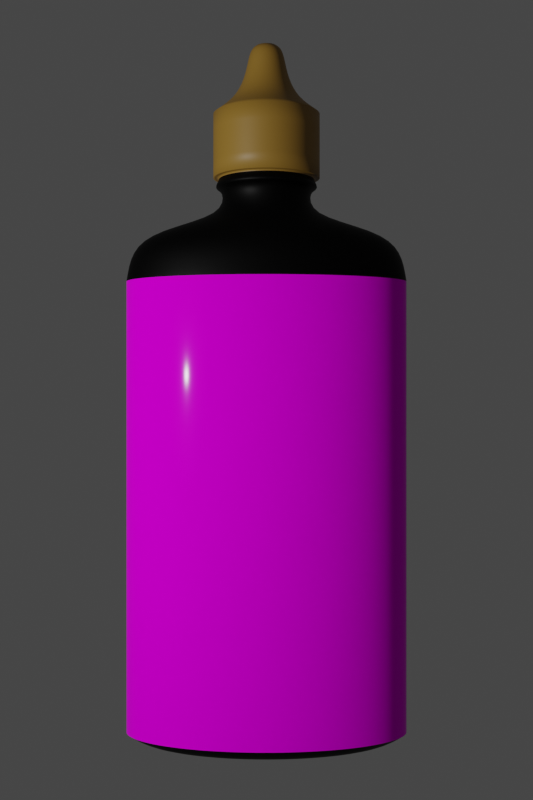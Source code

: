 # Source: borsh-bottle-1.blend  (saved by Blender 2.83.19; exported with 4.5.12 LTS)
import bpy
from mathutils import Matrix  # noqa: F401  (used for matrix-valued properties, if any)

bpy.ops.wm.read_factory_settings(use_empty=True)
scene = bpy.context.scene
scene.name = 'Scene'

# ---- collections
col_collection = bpy.data.collections.new('Collection'); scene.collection.children.link(col_collection)

# ---- images (referenced by path relative to the original .blend; pixels are not part of the script)
import os
ASSET_DIR = os.environ.get("B2B_ASSET_DIR", "")  # directory of the original .blend (textures are referenced by path, not embedded)
HERE = os.path.dirname(os.path.abspath(__file__))  # packed textures are extracted next to this script under _unpacked/

def load_image(name, relpath, width, height, colorspace="sRGB"):
    """Load a texture the original file referenced (path relative to the .blend, or extracted next to this script)."""
    p = next((c for c in (os.path.join(HERE, relpath), os.path.join(ASSET_DIR, relpath)) if relpath and os.path.exists(c)), "")
    if p:
        img = bpy.data.images.load(p, check_existing=True)
        img.name = name
    else:  # same state as the original file: an image datablock whose file is absent (Cycles renders it pink)
        img = bpy.data.images.new(name, width, height)
        img.source = "FILE"
        img.filepath = "//" + (relpath or name)
    img.colorspace_settings.name = colorspace
    return img
img_ridge_1_png = load_image('ridge-1.png', 'ridge-1.png', 1024, 1024, 'sRGB')
img_borsh_label_1_png = load_image('borsh-label-1.png', 'borsh-label-1.png', 1024, 1024, 'sRGB')

# ---- materials (node trees are filled in below, after node groups)
mat_blackplastic = bpy.data.materials.new('BlackPlastic')
mat_blackplastic.use_transparent_shadow = False
mat_greenplastic = bpy.data.materials.new('GreenPlastic')
mat_greenplastic.use_transparent_shadow = False
mat_greenplasticlined = bpy.data.materials.new('GreenPlasticLined')
mat_greenplasticlined.use_transparent_shadow = False
mat_borshlabel = bpy.data.materials.new('BorshLabel')
mat_borshlabel.use_transparent_shadow = False

# ---- material node trees
mat_blackplastic.use_nodes = True; mat_blackplastic.node_tree.nodes.clear()
_N = mat_blackplastic.node_tree.nodes; _L = mat_blackplastic.node_tree.links
n0 = _N.new('ShaderNodeBsdfPrincipled'); n0.name = 'Principled BSDF'; n0.location = (10, 300)
n0.distribution = 'GGX'
n0.subsurface_method = 'BURLEY'
n0.inputs[0].default_value = (0.0, 0.0, 0.0, 1.0)
n0.inputs[3].default_value = 1.45
n0.inputs[13].default_value = 0.1
n0.inputs[27].default_value = (0.0, 0.0, 0.0, 1.0)
n0.inputs[28].default_value = 1.0
n1 = _N.new('ShaderNodeOutputMaterial'); n1.name = 'Material Output'; n1.location = (300, 300)
_L.new(n0.outputs[0], n1.inputs[0])
n1.is_active_output = True
mat_greenplastic.use_nodes = True; mat_greenplastic.node_tree.nodes.clear()
_N = mat_greenplastic.node_tree.nodes; _L = mat_greenplastic.node_tree.links
n0 = _N.new('ShaderNodeBsdfPrincipled'); n0.name = 'Principled BSDF'; n0.location = (10, 300)
n0.distribution = 'GGX'
n0.subsurface_method = 'BURLEY'
n0.inputs[0].default_value = (0.3108, 0.1711, 0.02503, 1.0)
n0.inputs[3].default_value = 1.45
n0.inputs[27].default_value = (0.0, 0.0, 0.0, 1.0)
n0.inputs[28].default_value = 1.0
n1 = _N.new('ShaderNodeOutputMaterial'); n1.name = 'Material Output'; n1.location = (300, 300)
_L.new(n0.outputs[0], n1.inputs[0])
n1.is_active_output = True
mat_greenplasticlined.use_nodes = True; mat_greenplasticlined.node_tree.nodes.clear()
_N = mat_greenplasticlined.node_tree.nodes; _L = mat_greenplasticlined.node_tree.links
n0 = _N.new('ShaderNodeBsdfPrincipled'); n0.name = 'Principled BSDF'; n0.location = (291, 300)
n0.distribution = 'GGX'
n0.subsurface_method = 'BURLEY'
n0.inputs[0].default_value = (0.3108, 0.1711, 0.02503, 1.0)
n0.inputs[3].default_value = 1.45
n0.inputs[27].default_value = (0.0, 0.0, 0.0, 1.0)
n0.inputs[28].default_value = 1.0
n1 = _N.new('ShaderNodeOutputMaterial'); n1.name = 'Material Output'; n1.location = (581, 300)
n2 = _N.new('ShaderNodeBump'); n2.name = 'Bump'; n2.location = (13, 140)
n2.inputs[1].default_value = 5.2
n2.inputs[2].default_value = 1.0
n3 = _N.new('ShaderNodeTexImage'); n3.name = 'Image Texture'; n3.location = (-376, 189)
n3.image = img_ridge_1_png
n4 = _N.new('ShaderNodeTexCoord'); n4.name = 'Texture Coordinate'; n4.location = (-590, 148)
_L.new(n0.outputs[0], n1.inputs[0])
_L.new(n2.outputs[0], n0.inputs[5])
_L.new(n3.outputs[0], n2.inputs[3])
_L.new(n4.outputs[0], n3.inputs[0])
n1.is_active_output = True
mat_borshlabel.use_nodes = True; mat_borshlabel.node_tree.nodes.clear()
_N = mat_borshlabel.node_tree.nodes; _L = mat_borshlabel.node_tree.links
n0 = _N.new('ShaderNodeOutputMaterial'); n0.name = 'Material Output'; n0.location = (300, 300)
n1 = _N.new('ShaderNodeTexCoord'); n1.name = 'Texture Coordinate'; n1.location = (-574, 242)
n2 = _N.new('ShaderNodeBsdfPrincipled'); n2.name = 'Principled BSDF'; n2.location = (10, 300)
n2.distribution = 'GGX'
n2.subsurface_method = 'BURLEY'
n2.inputs[2].default_value = 0.1
n2.inputs[3].default_value = 1.45
n2.inputs[13].default_value = 0.02778
n2.inputs[27].default_value = (0.0, 0.0, 0.0, 1.0)
n2.inputs[28].default_value = 1.0
n3 = _N.new('ShaderNodeTexImage'); n3.name = 'Image Texture'; n3.location = (-305, 224)
n3.image = img_borsh_label_1_png
_L.new(n2.outputs[0], n0.inputs[0])
_L.new(n1.outputs[2], n3.inputs[0])
_L.new(n3.outputs[0], n2.inputs[0])
n0.is_active_output = True

# ---- world
world_world = bpy.data.worlds.new('World'); scene.world = world_world
world_world.use_nodes = True; world_world.node_tree.nodes.clear()
_N = world_world.node_tree.nodes; _L = world_world.node_tree.links
n0 = _N.new('ShaderNodeOutputWorld'); n0.name = 'World Output'; n0.location = (300, 300)
n1 = _N.new('ShaderNodeBackground'); n1.name = 'Background'; n1.location = (10, 300)
n1.inputs[0].default_value = (0.05088, 0.05088, 0.05088, 1.0)
_L.new(n1.outputs[0], n0.inputs[0])
n0.is_active_output = True
world_world.color = (0.05088, 0.05088, 0.05088)
world_world.use_sun_shadow = False
world_world.sun_shadow_jitter_overblur = 0.0

# ---- cameras
cam_camera = bpy.data.cameras.new('Camera')
cam_camera.clip_end = 100.0
cam_camera.ortho_scale = 7.314
cam_camera.show_background_images = True

# ---- lights
light_light = bpy.data.lights.new('Light', 'POINT')
light_light.transmission_factor = 0.0
light_light.energy = 1000.0
light_light.shadow_soft_size = 0.1
light_light.shadow_maximum_resolution = 0.006
light_light.use_absolute_resolution = True

# ---- meshes
me_cylinder_001 = bpy.data.meshes.new('Cylinder.001')
me_cylinder_001.from_pydata([(0.1951, 0.4904, -1.0), (0.1951, 0.4904, 2.187), (0.3827, 0.4619, -1.0), (0.3827, 0.4619, 2.187), (0.5556, 0.4157, -1.0), (0.5556, 0.4157, 2.187), (0.7071, 0.3536, -1.0), (0.7071, 0.3536, 2.187), (0.8315, 0.2778, -1.0), (0.8315, 0.2778, 2.187), (0.9239, 0.1913, -1.0), (0.9239, 0.1913, 2.187), (0.9808, 0.09755, -1.0), (0.9808, 0.09755, 2.187), (1.0, 1.884e-07, -1.0), (1.0, 1.884e-07, 2.187), (0.9808, -0.09754, -1.0), (0.9808, -0.09754, 2.187), (0.9239, -0.1913, -1.0), (0.9239, -0.1913, 2.187), (0.8315, -0.2778, -1.0), (0.8315, -0.2778, 2.187), (0.7071, -0.3536, -1.0), (0.7071, -0.3536, 2.187), (0.5556, -0.4157, -1.0), (0.5556, -0.4157, 2.187), (0.3827, -0.4619, -1.0), (0.3827, -0.4619, 2.187), (0.1951, -0.4904, -1.0), (0.1951, -0.4904, 2.187), (0.1951, 0.4904, -1.0), (0.3827, 0.4619, -1.0), (0.5556, 0.4157, -1.0), (0.7071, 0.3536, -1.0), (0.8315, 0.2778, -1.0), (0.9239, 0.1913, -1.0), (0.9808, 0.09755, -1.0), (1.0, 1.884e-07, -1.0), (0.9808, -0.09754, -1.0), (0.9239, -0.1913, -1.0), (0.8315, -0.2778, -1.0), (0.7071, -0.3536, -1.0), (0.5556, -0.4157, -1.0), (0.3827, -0.4619, -1.0), (0.1951, -0.4904, -1.0), (0.1886, -0.474, 2.402), (0.3699, -0.4465, 2.402), (0.537, -0.4018, 2.402), (0.6834, -0.3417, 2.402), (0.8036, -0.2685, 2.402), (0.8929, -0.1849, 2.402), (0.9479, -0.09428, 2.402), (0.9665, 1.921e-07, 2.402), (0.9479, 0.09428, 2.402), (0.8929, 0.1849, 2.402), (0.8036, 0.2685, 2.402), (0.6834, 0.3417, 2.402), (0.537, 0.4018, 2.402), (0.3699, 0.4465, 2.402), (0.1886, 0.474, 2.402), (0.0, 0.4388, -1.071), (0.1745, 0.4304, -1.071), (0.3391, 0.4054, -1.071), (0.4908, 0.3648, -1.071), (0.6238, 0.3103, -1.071), (0.733, 0.2438, -1.071), (0.8141, 0.1679, -1.071), (0.864, 0.0856, -1.071), (0.8809, 2.003e-07, -1.071), (0.864, -0.0856, -1.071), (0.8141, -0.1679, -1.071), (0.733, -0.2438, -1.071), (0.6238, -0.3103, -1.071), (0.4908, -0.3648, -1.071), (0.3391, -0.4054, -1.071), (0.1745, -0.4304, -1.071), (0.0, -0.4388, -1.071), (0.0, 0.3294, -1.098), (0.1377, 0.3231, -1.098), (0.2613, 0.3043, -1.098), (0.3752, 0.2739, -1.098), (0.475, 0.2329, -1.098), (0.5569, 0.183, -1.098), (0.6178, 0.1261, -1.098), (0.6553, 0.06426, -1.098), (0.668, 2.248e-07, -1.098), (0.6553, -0.06426, -1.098), (0.6178, -0.1261, -1.098), (0.5569, -0.183, -1.098), (0.475, -0.2329, -1.098), (0.3752, -0.2739, -1.098), (0.2613, -0.3043, -1.098), (0.1377, -0.3231, -1.098), (0.0, -0.3294, -1.098), (0.1377, 0.3231, -1.098), (0.2613, 0.3043, -1.098), (0.3752, 0.2739, -1.098), (0.475, 0.2329, -1.098), (0.5569, 0.183, -1.098), (0.6178, 0.1261, -1.098), (0.6553, 0.06426, -1.098), (0.668, 2.248e-07, -1.098), (0.6553, -0.06426, -1.098), (0.6178, -0.1261, -1.098), (0.5569, -0.183, -1.098), (0.475, -0.2329, -1.098), (0.3752, -0.2739, -1.098), (0.2613, -0.3043, -1.098), (0.1377, -0.3231, -1.098), (0.1564, -0.3931, 2.54), (0.3068, -0.3703, 2.54), (0.4454, -0.3333, 2.54), (0.5668, -0.2834, 2.54), (0.6665, -0.2227, 2.54), (0.7406, -0.1534, 2.54), (0.7862, -0.07819, 2.54), (0.8016, 2.089e-07, 2.54), (0.7862, 0.07819, 2.54), (0.7406, 0.1534, 2.54), (0.6665, 0.2227, 2.54), (0.5668, 0.2834, 2.54), (0.4454, 0.3333, 2.54), (0.3068, 0.3703, 2.54), (0.1564, 0.3931, 2.54), (0.05984, -0.3009, 2.651), (0.1174, -0.2834, 2.651), (0.1704, -0.255, 2.651), (0.2169, -0.2169, 2.651), (0.255, -0.1704, 2.651), (0.2834, -0.1174, 2.651), (0.3009, -0.05984, 2.651), (0.3067, 2.263e-07, 2.651), (0.3009, 0.05984, 2.651), (0.2834, 0.1174, 2.651), (0.255, 0.1704, 2.651), (0.2169, 0.2169, 2.651), (0.1704, 0.255, 2.651), (0.1174, 0.2834, 2.651), (0.05984, 0.3009, 2.651), (0.05984, -0.3009, 2.843), (0.1174, -0.2834, 2.843), (0.1704, -0.255, 2.843), (0.2169, -0.2169, 2.843), (0.255, -0.1704, 2.843), (0.2834, -0.1174, 2.843), (0.3009, -0.05984, 2.843), (0.3067, 2.263e-07, 2.843), (0.3009, 0.05984, 2.843), (0.2834, 0.1174, 2.843), (0.255, 0.1704, 2.843), (0.2169, 0.2169, 2.843), (0.1704, 0.255, 2.843), (0.1174, 0.2834, 2.843), (0.05984, 0.3009, 2.843), (0.07472, -0.3756, 2.843), (0.1466, -0.3538, 2.843), (0.2128, -0.3185, 2.843), (0.2708, -0.2708, 2.843), (0.3185, -0.2128, 2.843), (0.3538, -0.1466, 2.843), (0.3756, -0.07472, 2.843), (0.383, 2.066e-07, 2.843), (0.3756, 0.07472, 2.843), (0.3538, 0.1466, 2.843), (0.3185, 0.2128, 2.843), (0.2708, 0.2708, 2.843), (0.2128, 0.3185, 2.843), (0.1466, 0.3538, 2.843), (0.07472, 0.3756, 2.843), (0.06273, -0.3154, 2.923), (0.1231, -0.2971, 2.923), (0.1787, -0.2674, 2.923), (0.2274, -0.2274, 2.923), (0.2674, -0.1787, 2.923), (0.2971, -0.1231, 2.923), (0.3154, -0.06273, 2.923), (0.3216, 2.212e-07, 2.923), (0.3154, 0.06273, 2.923), (0.2971, 0.1231, 2.923), (0.2674, 0.1787, 2.923), (0.2274, 0.2274, 2.923), (0.1787, 0.2674, 2.923), (0.1231, 0.2971, 2.923), (0.06273, 0.3154, 2.923), (0.07417, -0.3729, 2.923), (0.1455, -0.3512, 2.923), (0.2112, -0.3161, 2.923), (0.2688, -0.2688, 2.923), (0.3161, -0.2112, 2.923), (0.3512, -0.1455, 2.923), (0.3729, -0.07417, 2.923), (0.3802, 2.074e-07, 2.923), (0.3729, 0.07417, 2.923), (0.3512, 0.1455, 2.923), (0.3161, 0.2112, 2.923), (0.2688, 0.2688, 2.923), (0.2112, 0.3161, 2.923), (0.1455, 0.3512, 2.923), (0.07417, 0.3729, 2.923), (0.07417, -0.3729, 3.375), (0.1455, -0.3512, 3.375), (0.2112, -0.3161, 3.375), (0.2688, -0.2688, 3.375), (0.3161, -0.2112, 3.375), (0.3512, -0.1455, 3.375), (0.3729, -0.07417, 3.375), (0.3802, 2.074e-07, 3.375), (0.3729, 0.07417, 3.375), (0.3512, 0.1455, 3.375), (0.3161, 0.2112, 3.375), (0.2688, 0.2688, 3.375), (0.2112, 0.3161, 3.375), (0.1455, 0.3512, 3.375), (0.07417, 0.3729, 3.375), (0.04537, -0.2281, 3.481), (0.08901, -0.2149, 3.481), (0.1292, -0.1934, 3.481), (0.1645, -0.1645, 3.481), (0.1934, -0.1292, 3.481), (0.2149, -0.08901, 3.481), (0.2281, -0.04537, 3.481), (0.2326, 2.491e-07, 3.481), (0.2281, 0.04537, 3.481), (0.2149, 0.08901, 3.481), (0.1934, 0.1292, 3.481), (0.1645, 0.1645, 3.481), (0.1292, 0.1934, 3.481), (0.08901, 0.2149, 3.481), (0.04537, 0.2281, 3.481), (0.0302, -0.1518, 3.63), (0.05924, -0.143, 3.63), (0.086, -0.1287, 3.63), (0.1095, -0.1095, 3.63), (0.1287, -0.086, 3.63), (0.143, -0.05924, 3.63), (0.1518, -0.0302, 3.63), (0.1548, 2.645e-07, 3.63), (0.1518, 0.0302, 3.63), (0.143, 0.05924, 3.63), (0.1287, 0.086, 3.63), (0.1095, 0.1095, 3.63), (0.086, 0.1287, 3.63), (0.05924, 0.143, 3.63), (0.0302, 0.1518, 3.63), (0.02487, -0.1251, 3.784), (0.04879, -0.1178, 3.784), (0.07084, -0.106, 3.784), (0.09016, -0.09016, 3.784), (0.106, -0.07084, 3.784), (0.1178, -0.04879, 3.784), (0.1251, -0.02487, 3.784), (0.1275, 2.695e-07, 3.784), (0.1251, 0.02487, 3.784), (0.1178, 0.04879, 3.784), (0.106, 0.07084, 3.784), (0.09016, 0.09016, 3.784), (0.07084, 0.106, 3.784), (0.04879, 0.1178, 3.784), (0.02487, 0.1251, 3.784), (0.0203, -0.102, 3.843), (0.03982, -0.09613, 3.843), (0.05781, -0.08651, 3.843), (0.07357, -0.07357, 3.843), (0.08651, -0.05781, 3.843), (0.09613, -0.03982, 3.843), (0.102, -0.0203, 3.843), (0.104, 2.74e-07, 3.843), (0.102, 0.0203, 3.843), (0.09613, 0.03982, 3.843), (0.08651, 0.05781, 3.843), (0.07357, 0.07357, 3.843), (0.05781, 0.08651, 3.843), (0.03982, 0.09613, 3.843), (0.0203, 0.102, 3.843), (0.01369, -0.06882, 3.864), (0.02685, -0.06483, 3.864), (0.03898, -0.05834, 3.864), (0.04962, -0.04962, 3.864), (0.05834, -0.03898, 3.864), (0.06483, -0.02685, 3.864), (0.06882, -0.01369, 3.864), (0.07017, 2.808e-07, 3.864), (0.06882, 0.01369, 3.864), (0.06483, 0.02685, 3.864), (0.05834, 0.03898, 3.864), (0.04962, 0.04962, 3.864), (0.03898, 0.05834, 3.864), (0.02685, 0.06483, 3.864), (0.01369, 0.06882, 3.864), (0.0, 0.5, -1.0), (0.0, 0.5, 2.187), (-0.1951, 0.4904, -1.0), (-0.1951, 0.4904, 2.187), (-0.3827, 0.4619, -1.0), (-0.3827, 0.4619, 2.187), (-0.5556, 0.4157, -1.0), (-0.5556, 0.4157, 2.187), (-0.7071, 0.3536, -1.0), (-0.7071, 0.3536, 2.187), (-0.8315, 0.2778, -1.0), (-0.8315, 0.2778, 2.187), (-0.9239, 0.1913, -1.0), (-0.9239, 0.1913, 2.187), (-0.9808, 0.09755, -1.0), (-0.9808, 0.09755, 2.187), (-1.0, 1.884e-07, -1.0), (-1.0, 1.884e-07, 2.187), (-0.9808, -0.09754, -1.0), (-0.9808, -0.09754, 2.187), (-0.9239, -0.1913, -1.0), (-0.9239, -0.1913, 2.187), (-0.8315, -0.2778, -1.0), (-0.8315, -0.2778, 2.187), (-0.7071, -0.3536, -1.0), (-0.7071, -0.3536, 2.187), (-0.5556, -0.4157, -1.0), (-0.5556, -0.4157, 2.187), (-0.3827, -0.4619, -1.0), (-0.3827, -0.4619, 2.187), (-0.1951, -0.4904, -1.0), (-0.1951, -0.4904, 2.187), (0.0, -0.5, -1.0), (0.0, -0.5, 2.187), (0.0, 0.5, -1.0), (-0.1951, 0.4904, -1.0), (-0.3827, 0.4619, -1.0), (-0.5556, 0.4157, -1.0), (-0.7071, 0.3536, -1.0), (-0.8315, 0.2778, -1.0), (-0.9239, 0.1913, -1.0), (-0.9808, 0.09755, -1.0), (-1.0, 1.884e-07, -1.0), (-0.9808, -0.09754, -1.0), (-0.9239, -0.1913, -1.0), (-0.8315, -0.2778, -1.0), (-0.7071, -0.3536, -1.0), (-0.5556, -0.4157, -1.0), (-0.3827, -0.4619, -1.0), (-0.1951, -0.4904, -1.0), (0.0, -0.5, -1.0), (0.0, -0.4832, 2.402), (-0.1886, -0.474, 2.402), (-0.3699, -0.4465, 2.402), (-0.537, -0.4018, 2.402), (-0.6834, -0.3417, 2.402), (-0.8036, -0.2685, 2.402), (-0.8929, -0.1849, 2.402), (-0.9479, -0.09428, 2.402), (-0.9665, 1.921e-07, 2.402), (-0.9479, 0.09428, 2.402), (-0.8929, 0.1849, 2.402), (-0.8036, 0.2685, 2.402), (-0.6834, 0.3417, 2.402), (-0.537, 0.4018, 2.402), (-0.3699, 0.4465, 2.402), (-0.1886, 0.474, 2.402), (0.0, 0.4832, 2.402), (-0.1745, 0.4304, -1.071), (-0.3391, 0.4054, -1.071), (-0.4908, 0.3648, -1.071), (-0.6238, 0.3103, -1.071), (-0.733, 0.2438, -1.071), (-0.8141, 0.1679, -1.071), (-0.864, 0.0856, -1.071), (-0.8809, 2.003e-07, -1.071), (-0.864, -0.0856, -1.071), (-0.8141, -0.1679, -1.071), (-0.733, -0.2438, -1.071), (-0.6238, -0.3103, -1.071), (-0.4908, -0.3648, -1.071), (-0.3391, -0.4054, -1.071), (-0.1745, -0.4304, -1.071), (-0.1377, 0.3231, -1.098), (-0.2613, 0.3043, -1.098), (-0.3752, 0.2739, -1.098), (-0.475, 0.2329, -1.098), (-0.5569, 0.183, -1.098), (-0.6178, 0.1261, -1.098), (-0.6553, 0.06426, -1.098), (-0.668, 2.248e-07, -1.098), (-0.6553, -0.06426, -1.098), (-0.6178, -0.1261, -1.098), (-0.5569, -0.183, -1.098), (-0.475, -0.2329, -1.098), (-0.3752, -0.2739, -1.098), (-0.2613, -0.3043, -1.098), (-0.1377, -0.3231, -1.098), (-0.1377, 0.3231, -1.098), (-0.2613, 0.3043, -1.098), (-0.3752, 0.2739, -1.098), (-0.475, 0.2329, -1.098), (-0.5569, 0.183, -1.098), (-0.6178, 0.1261, -1.098), (-0.6553, 0.06426, -1.098), (-0.668, 2.248e-07, -1.098), (-0.6553, -0.06426, -1.098), (-0.6178, -0.1261, -1.098), (-0.5569, -0.183, -1.098), (-0.475, -0.2329, -1.098), (-0.3752, -0.2739, -1.098), (-0.2613, -0.3043, -1.098), (-0.1377, -0.3231, -1.098), (0.0, -0.4008, 2.54), (-0.1564, -0.3931, 2.54), (-0.3068, -0.3703, 2.54), (-0.4454, -0.3333, 2.54), (-0.5668, -0.2834, 2.54), (-0.6665, -0.2227, 2.54), (-0.7406, -0.1534, 2.54), (-0.7862, -0.07819, 2.54), (-0.8016, 2.089e-07, 2.54), (-0.7862, 0.07819, 2.54), (-0.7406, 0.1534, 2.54), (-0.6665, 0.2227, 2.54), (-0.5668, 0.2834, 2.54), (-0.4454, 0.3333, 2.54), (-0.3068, 0.3703, 2.54), (-0.1564, 0.3931, 2.54), (0.0, 0.4008, 2.54), (0.0, -0.3067, 2.651), (-0.05984, -0.3009, 2.651), (-0.1174, -0.2834, 2.651), (-0.1704, -0.255, 2.651), (-0.2169, -0.2169, 2.651), (-0.255, -0.1704, 2.651), (-0.2834, -0.1174, 2.651), (-0.3009, -0.05984, 2.651), (-0.3067, 2.263e-07, 2.651), (-0.3009, 0.05984, 2.651), (-0.2834, 0.1174, 2.651), (-0.255, 0.1704, 2.651), (-0.2169, 0.2169, 2.651), (-0.1704, 0.255, 2.651), (-0.1174, 0.2834, 2.651), (-0.05984, 0.3009, 2.651), (0.0, 0.3067, 2.651), (0.0, -0.3067, 2.843), (-0.05984, -0.3009, 2.843), (-0.1174, -0.2834, 2.843), (-0.1704, -0.255, 2.843), (-0.2169, -0.2169, 2.843), (-0.255, -0.1704, 2.843), (-0.2834, -0.1174, 2.843), (-0.3009, -0.05984, 2.843), (-0.3067, 2.263e-07, 2.843), (-0.3009, 0.05984, 2.843), (-0.2834, 0.1174, 2.843), (-0.255, 0.1704, 2.843), (-0.2169, 0.2169, 2.843), (-0.1704, 0.255, 2.843), (-0.1174, 0.2834, 2.843), (-0.05984, 0.3009, 2.843), (0.0, 0.3067, 2.843), (0.0, -0.383, 2.843), (-0.07472, -0.3756, 2.843), (-0.1466, -0.3538, 2.843), (-0.2128, -0.3185, 2.843), (-0.2708, -0.2708, 2.843), (-0.3185, -0.2128, 2.843), (-0.3538, -0.1466, 2.843), (-0.3756, -0.07472, 2.843), (-0.383, 2.066e-07, 2.843), (-0.3756, 0.07472, 2.843), (-0.3538, 0.1466, 2.843), (-0.3185, 0.2128, 2.843), (-0.2708, 0.2708, 2.843), (-0.2128, 0.3185, 2.843), (-0.1466, 0.3538, 2.843), (-0.07472, 0.3756, 2.843), (0.0, 0.383, 2.843), (0.0, -0.3216, 2.923), (-0.06273, -0.3154, 2.923), (-0.1231, -0.2971, 2.923), (-0.1787, -0.2674, 2.923), (-0.2274, -0.2274, 2.923), (-0.2674, -0.1787, 2.923), (-0.2971, -0.1231, 2.923), (-0.3154, -0.06273, 2.923), (-0.3216, 2.212e-07, 2.923), (-0.3154, 0.06273, 2.923), (-0.2971, 0.1231, 2.923), (-0.2674, 0.1787, 2.923), (-0.2274, 0.2274, 2.923), (-0.1787, 0.2674, 2.923), (-0.1231, 0.2971, 2.923), (-0.06273, 0.3154, 2.923), (0.0, 0.3216, 2.923), (0.0, -0.3802, 2.923), (-0.07417, -0.3729, 2.923), (-0.1455, -0.3512, 2.923), (-0.2112, -0.3161, 2.923), (-0.2688, -0.2688, 2.923), (-0.3161, -0.2112, 2.923), (-0.3512, -0.1455, 2.923), (-0.3729, -0.07417, 2.923), (-0.3802, 2.074e-07, 2.923), (-0.3729, 0.07417, 2.923), (-0.3512, 0.1455, 2.923), (-0.3161, 0.2112, 2.923), (-0.2688, 0.2688, 2.923), (-0.2112, 0.3161, 2.923), (-0.1455, 0.3512, 2.923), (-0.07417, 0.3729, 2.923), (0.0, 0.3802, 2.923), (0.0, -0.3802, 3.375), (-0.07417, -0.3729, 3.375), (-0.1455, -0.3512, 3.375), (-0.2112, -0.3161, 3.375), (-0.2688, -0.2688, 3.375), (-0.3161, -0.2112, 3.375), (-0.3512, -0.1455, 3.375), (-0.3729, -0.07417, 3.375), (-0.3802, 2.074e-07, 3.375), (-0.3729, 0.07417, 3.375), (-0.3512, 0.1455, 3.375), (-0.3161, 0.2112, 3.375), (-0.2688, 0.2688, 3.375), (-0.2112, 0.3161, 3.375), (-0.1455, 0.3512, 3.375), (-0.07417, 0.3729, 3.375), (0.0, 0.3802, 3.375), (0.0, -0.2326, 3.481), (-0.04537, -0.2281, 3.481), (-0.08901, -0.2149, 3.481), (-0.1292, -0.1934, 3.481), (-0.1645, -0.1645, 3.481), (-0.1934, -0.1292, 3.481), (-0.2149, -0.08901, 3.481), (-0.2281, -0.04537, 3.481), (-0.2326, 2.491e-07, 3.481), (-0.2281, 0.04537, 3.481), (-0.2149, 0.08901, 3.481), (-0.1934, 0.1292, 3.481), (-0.1645, 0.1645, 3.481), (-0.1292, 0.1934, 3.481), (-0.08901, 0.2149, 3.481), (-0.04537, 0.2281, 3.481), (0.0, 0.2326, 3.481), (0.0, -0.1548, 3.63), (-0.0302, -0.1518, 3.63), (-0.05924, -0.143, 3.63), (-0.086, -0.1287, 3.63), (-0.1095, -0.1095, 3.63), (-0.1287, -0.086, 3.63), (-0.143, -0.05924, 3.63), (-0.1518, -0.0302, 3.63), (-0.1548, 2.645e-07, 3.63), (-0.1518, 0.0302, 3.63), (-0.143, 0.05924, 3.63), (-0.1287, 0.086, 3.63), (-0.1095, 0.1095, 3.63), (-0.086, 0.1287, 3.63), (-0.05924, 0.143, 3.63), (-0.0302, 0.1518, 3.63), (0.0, 0.1548, 3.63), (0.0, -0.1275, 3.784), (-0.02487, -0.1251, 3.784), (-0.04879, -0.1178, 3.784), (-0.07084, -0.106, 3.784), (-0.09016, -0.09016, 3.784), (-0.106, -0.07084, 3.784), (-0.1178, -0.04879, 3.784), (-0.1251, -0.02487, 3.784), (-0.1275, 2.695e-07, 3.784), (-0.1251, 0.02487, 3.784), (-0.1178, 0.04879, 3.784), (-0.106, 0.07084, 3.784), (-0.09016, 0.09016, 3.784), (-0.07084, 0.106, 3.784), (-0.04879, 0.1178, 3.784), (-0.02487, 0.1251, 3.784), (0.0, 0.1275, 3.784), (0.0, -0.104, 3.843), (-0.0203, -0.102, 3.843), (-0.03982, -0.09613, 3.843), (-0.05781, -0.08651, 3.843), (-0.07357, -0.07357, 3.843), (-0.08651, -0.05781, 3.843), (-0.09613, -0.03982, 3.843), (-0.102, -0.0203, 3.843), (-0.104, 2.74e-07, 3.843), (-0.102, 0.0203, 3.843), (-0.09613, 0.03982, 3.843), (-0.08651, 0.05781, 3.843), (-0.07357, 0.07357, 3.843), (-0.05781, 0.08651, 3.843), (-0.03982, 0.09613, 3.843), (-0.0203, 0.102, 3.843), (0.0, 0.104, 3.843), (0.0, -0.07017, 3.864), (-0.01369, -0.06882, 3.864), (-0.02685, -0.06483, 3.864), (-0.03898, -0.05834, 3.864), (-0.04962, -0.04962, 3.864), (-0.05834, -0.03898, 3.864), (-0.06483, -0.02685, 3.864), (-0.06882, -0.01369, 3.864), (-0.07017, 2.808e-07, 3.864), (-0.06882, 0.01369, 3.864), (-0.06483, 0.02685, 3.864), (-0.05834, 0.03898, 3.864), (-0.04962, 0.04962, 3.864), (-0.03898, 0.05834, 3.864), (-0.02685, 0.06483, 3.864), (-0.01369, 0.06882, 3.864), (0.0, 0.07017, 3.864)], [], [(289, 290, 1, 0), (0, 1, 3, 2), (2, 3, 5, 4), (4, 5, 7, 6), (6, 7, 9, 8), (8, 9, 11, 10), (10, 11, 13, 12), (12, 13, 15, 14), (14, 15, 17, 16), (16, 17, 19, 18), (18, 19, 21, 20), (20, 21, 23, 22), (22, 23, 25, 24), (24, 25, 27, 26), (26, 27, 29, 28), (28, 29, 322, 321), (5, 3, 58, 57), (31, 32, 63, 62), (44, 339, 76, 75), (30, 31, 62, 61), (43, 44, 75, 74), (323, 30, 61, 60), (42, 43, 74, 73), (41, 42, 73, 72), (40, 41, 72, 71), (39, 40, 71, 70), (38, 39, 70, 69), (37, 38, 69, 68), (36, 37, 68, 67), (35, 36, 67, 66), (66, 67, 100, 99), (65, 66, 99, 98), (64, 65, 98, 97), (63, 64, 97, 96), (62, 63, 96, 95), (75, 76, 93, 108), (61, 62, 95, 94), (74, 75, 108, 107), (60, 61, 94, 77), (73, 74, 107, 106), (72, 73, 106, 105), (71, 72, 105, 104), (70, 71, 104, 103), (69, 70, 103, 102), (32, 33, 64, 63), (33, 34, 65, 64), (34, 35, 66, 65), (85, 84, 100, 101), (81, 80, 96, 97), (90, 89, 105, 106), (86, 85, 101, 102), (82, 81, 97, 98), (91, 90, 106, 107), (78, 77, 94), (87, 86, 102, 103), (83, 82, 98, 99), (92, 91, 107, 108), (79, 78, 94, 95), (88, 87, 103, 104), (84, 83, 99, 100), (93, 92, 108), (80, 79, 95, 96), (89, 88, 104, 105), (67, 68, 101, 100), (68, 69, 102, 101), (23, 21, 49, 48), (15, 13, 53, 52), (7, 5, 57, 56), (25, 23, 48, 47), (17, 15, 52, 51), (9, 7, 56, 55), (27, 25, 47, 46), (1, 290, 356, 59), (19, 17, 51, 50), (11, 9, 55, 54), (29, 27, 46, 45), (3, 1, 59, 58), (21, 19, 50, 49), (13, 11, 54, 53), (322, 29, 45, 340), (117, 118, 133, 132), (57, 58, 122, 121), (340, 45, 109, 402), (58, 59, 123, 122), (45, 46, 110, 109), (59, 356, 418, 123), (46, 47, 111, 110), (47, 48, 112, 111), (48, 49, 113, 112), (49, 50, 114, 113), (50, 51, 115, 114), (51, 52, 116, 115), (52, 53, 117, 116), (53, 54, 118, 117), (54, 55, 119, 118), (55, 56, 120, 119), (56, 57, 121, 120), (135, 136, 151, 150), (118, 119, 134, 133), (119, 120, 135, 134), (120, 121, 136, 135), (121, 122, 137, 136), (402, 109, 124, 419), (122, 123, 138, 137), (109, 110, 125, 124), (123, 418, 435, 138), (110, 111, 126, 125), (111, 112, 127, 126), (112, 113, 128, 127), (113, 114, 129, 128), (114, 115, 130, 129), (115, 116, 131, 130), (116, 117, 132, 131), (153, 452, 469, 168), (136, 137, 152, 151), (419, 124, 139, 436), (137, 138, 153, 152), (124, 125, 140, 139), (138, 435, 452, 153), (125, 126, 141, 140), (126, 127, 142, 141), (127, 128, 143, 142), (128, 129, 144, 143), (129, 130, 145, 144), (130, 131, 146, 145), (131, 132, 147, 146), (132, 133, 148, 147), (133, 134, 149, 148), (134, 135, 150, 149), (140, 141, 156, 155), (141, 142, 157, 156), (142, 143, 158, 157), (143, 144, 159, 158), (144, 145, 160, 159), (145, 146, 161, 160), (146, 147, 162, 161), (147, 148, 163, 162), (148, 149, 164, 163), (149, 150, 165, 164), (150, 151, 166, 165), (151, 152, 167, 166), (436, 139, 154, 453), (152, 153, 168, 167), (139, 140, 155, 154), (158, 159, 174, 173), (159, 160, 175, 174), (160, 161, 176, 175), (161, 162, 177, 176), (162, 163, 178, 177), (163, 164, 179, 178), (164, 165, 180, 179), (165, 166, 181, 180), (166, 167, 182, 181), (453, 154, 169, 470), (167, 168, 183, 182), (154, 155, 170, 169), (168, 469, 486, 183), (155, 156, 171, 170), (156, 157, 172, 171), (157, 158, 173, 172), (176, 177, 192, 191), (177, 178, 193, 192), (178, 179, 194, 193), (179, 180, 195, 194), (180, 181, 196, 195), (181, 182, 197, 196), (470, 169, 184, 487), (182, 183, 198, 197), (169, 170, 185, 184), (183, 486, 503, 198), (170, 171, 186, 185), (171, 172, 187, 186), (172, 173, 188, 187), (173, 174, 189, 188), (174, 175, 190, 189), (175, 176, 191, 190), (194, 195, 210, 209), (195, 196, 211, 210), (196, 197, 212, 211), (487, 184, 199, 504), (197, 198, 213, 212), (184, 185, 200, 199), (198, 503, 520, 213), (185, 186, 201, 200), (186, 187, 202, 201), (187, 188, 203, 202), (188, 189, 204, 203), (189, 190, 205, 204), (190, 191, 206, 205), (191, 192, 207, 206), (192, 193, 208, 207), (193, 194, 209, 208), (212, 213, 228, 227), (199, 200, 215, 214), (213, 520, 537, 228), (200, 201, 216, 215), (201, 202, 217, 216), (202, 203, 218, 217), (203, 204, 219, 218), (204, 205, 220, 219), (205, 206, 221, 220), (206, 207, 222, 221), (207, 208, 223, 222), (208, 209, 224, 223), (209, 210, 225, 224), (210, 211, 226, 225), (211, 212, 227, 226), (504, 199, 214, 521), (217, 218, 233, 232), (218, 219, 234, 233), (219, 220, 235, 234), (220, 221, 236, 235), (221, 222, 237, 236), (222, 223, 238, 237), (223, 224, 239, 238), (224, 225, 240, 239), (225, 226, 241, 240), (226, 227, 242, 241), (521, 214, 229, 538), (227, 228, 243, 242), (214, 215, 230, 229), (228, 537, 554, 243), (215, 216, 231, 230), (216, 217, 232, 231), (235, 236, 251, 250), (236, 237, 252, 251), (237, 238, 253, 252), (238, 239, 254, 253), (239, 240, 255, 254), (240, 241, 256, 255), (241, 242, 257, 256), (538, 229, 244, 555), (242, 243, 258, 257), (229, 230, 245, 244), (243, 554, 571, 258), (230, 231, 246, 245), (231, 232, 247, 246), (232, 233, 248, 247), (233, 234, 249, 248), (234, 235, 250, 249), (253, 254, 269, 268), (254, 255, 270, 269), (255, 256, 271, 270), (256, 257, 272, 271), (555, 244, 259, 572), (257, 258, 273, 272), (244, 245, 260, 259), (258, 571, 588, 273), (245, 246, 261, 260), (246, 247, 262, 261), (247, 248, 263, 262), (248, 249, 264, 263), (249, 250, 265, 264), (250, 251, 266, 265), (251, 252, 267, 266), (252, 253, 268, 267), (271, 272, 287, 286), (572, 259, 274, 589), (272, 273, 288, 287), (259, 260, 275, 274), (273, 588, 605, 288), (260, 261, 276, 275), (261, 262, 277, 276), (262, 263, 278, 277), (263, 264, 279, 278), (264, 265, 280, 279), (265, 266, 281, 280), (266, 267, 282, 281), (267, 268, 283, 282), (268, 269, 284, 283), (269, 270, 285, 284), (270, 271, 286, 285), (289, 291, 292, 290), (291, 293, 294, 292), (293, 295, 296, 294), (295, 297, 298, 296), (297, 299, 300, 298), (299, 301, 302, 300), (301, 303, 304, 302), (303, 305, 306, 304), (305, 307, 308, 306), (307, 309, 310, 308), (309, 311, 312, 310), (311, 313, 314, 312), (313, 315, 316, 314), (315, 317, 318, 316), (317, 319, 320, 318), (319, 321, 322, 320), (296, 353, 354, 294), (325, 358, 359, 326), (338, 371, 76, 339), (324, 357, 358, 325), (337, 370, 371, 338), (323, 60, 357, 324), (336, 369, 370, 337), (335, 368, 369, 336), (334, 367, 368, 335), (333, 366, 367, 334), (332, 365, 366, 333), (331, 364, 365, 332), (330, 363, 364, 331), (329, 362, 363, 330), (362, 392, 393, 363), (361, 391, 392, 362), (360, 390, 391, 361), (359, 389, 390, 360), (358, 388, 389, 359), (371, 401, 93, 76), (357, 387, 388, 358), (370, 400, 401, 371), (60, 77, 387, 357), (369, 399, 400, 370), (368, 398, 399, 369), (367, 397, 398, 368), (366, 396, 397, 367), (365, 395, 396, 366), (326, 359, 360, 327), (327, 360, 361, 328), (328, 361, 362, 329), (379, 394, 393, 378), (375, 390, 389, 374), (384, 399, 398, 383), (380, 395, 394, 379), (376, 391, 390, 375), (385, 400, 399, 384), (372, 387, 77), (381, 396, 395, 380), (377, 392, 391, 376), (386, 401, 400, 385), (373, 388, 387, 372), (382, 397, 396, 381), (378, 393, 392, 377), (93, 401, 386), (374, 389, 388, 373), (383, 398, 397, 382), (363, 393, 394, 364), (364, 394, 395, 365), (314, 344, 345, 312), (306, 348, 349, 304), (298, 352, 353, 296), (316, 343, 344, 314), (308, 347, 348, 306), (300, 351, 352, 298), (318, 342, 343, 316), (292, 355, 356, 290), (310, 346, 347, 308), (302, 350, 351, 300), (320, 341, 342, 318), (294, 354, 355, 292), (312, 345, 346, 310), (304, 349, 350, 302), (322, 340, 341, 320), (411, 428, 429, 412), (353, 415, 416, 354), (340, 402, 403, 341), (354, 416, 417, 355), (341, 403, 404, 342), (355, 417, 418, 356), (342, 404, 405, 343), (343, 405, 406, 344), (344, 406, 407, 345), (345, 407, 408, 346), (346, 408, 409, 347), (347, 409, 410, 348), (348, 410, 411, 349), (349, 411, 412, 350), (350, 412, 413, 351), (351, 413, 414, 352), (352, 414, 415, 353), (431, 448, 449, 432), (412, 429, 430, 413), (413, 430, 431, 414), (414, 431, 432, 415), (415, 432, 433, 416), (402, 419, 420, 403), (416, 433, 434, 417), (403, 420, 421, 404), (417, 434, 435, 418), (404, 421, 422, 405), (405, 422, 423, 406), (406, 423, 424, 407), (407, 424, 425, 408), (408, 425, 426, 409), (409, 426, 427, 410), (410, 427, 428, 411), (451, 468, 469, 452), (432, 449, 450, 433), (419, 436, 437, 420), (433, 450, 451, 434), (420, 437, 438, 421), (434, 451, 452, 435), (421, 438, 439, 422), (422, 439, 440, 423), (423, 440, 441, 424), (424, 441, 442, 425), (425, 442, 443, 426), (426, 443, 444, 427), (427, 444, 445, 428), (428, 445, 446, 429), (429, 446, 447, 430), (430, 447, 448, 431), (438, 455, 456, 439), (439, 456, 457, 440), (440, 457, 458, 441), (441, 458, 459, 442), (442, 459, 460, 443), (443, 460, 461, 444), (444, 461, 462, 445), (445, 462, 463, 446), (446, 463, 464, 447), (447, 464, 465, 448), (448, 465, 466, 449), (449, 466, 467, 450), (436, 453, 454, 437), (450, 467, 468, 451), (437, 454, 455, 438), (458, 475, 476, 459), (459, 476, 477, 460), (460, 477, 478, 461), (461, 478, 479, 462), (462, 479, 480, 463), (463, 480, 481, 464), (464, 481, 482, 465), (465, 482, 483, 466), (466, 483, 484, 467), (453, 470, 471, 454), (467, 484, 485, 468), (454, 471, 472, 455), (468, 485, 486, 469), (455, 472, 473, 456), (456, 473, 474, 457), (457, 474, 475, 458), (478, 495, 496, 479), (479, 496, 497, 480), (480, 497, 498, 481), (481, 498, 499, 482), (482, 499, 500, 483), (483, 500, 501, 484), (470, 487, 488, 471), (484, 501, 502, 485), (471, 488, 489, 472), (485, 502, 503, 486), (472, 489, 490, 473), (473, 490, 491, 474), (474, 491, 492, 475), (475, 492, 493, 476), (476, 493, 494, 477), (477, 494, 495, 478), (498, 515, 516, 499), (499, 516, 517, 500), (500, 517, 518, 501), (487, 504, 505, 488), (501, 518, 519, 502), (488, 505, 506, 489), (502, 519, 520, 503), (489, 506, 507, 490), (490, 507, 508, 491), (491, 508, 509, 492), (492, 509, 510, 493), (493, 510, 511, 494), (494, 511, 512, 495), (495, 512, 513, 496), (496, 513, 514, 497), (497, 514, 515, 498), (518, 535, 536, 519), (505, 522, 523, 506), (519, 536, 537, 520), (506, 523, 524, 507), (507, 524, 525, 508), (508, 525, 526, 509), (509, 526, 527, 510), (510, 527, 528, 511), (511, 528, 529, 512), (512, 529, 530, 513), (513, 530, 531, 514), (514, 531, 532, 515), (515, 532, 533, 516), (516, 533, 534, 517), (517, 534, 535, 518), (504, 521, 522, 505), (525, 542, 543, 526), (526, 543, 544, 527), (527, 544, 545, 528), (528, 545, 546, 529), (529, 546, 547, 530), (530, 547, 548, 531), (531, 548, 549, 532), (532, 549, 550, 533), (533, 550, 551, 534), (534, 551, 552, 535), (521, 538, 539, 522), (535, 552, 553, 536), (522, 539, 540, 523), (536, 553, 554, 537), (523, 540, 541, 524), (524, 541, 542, 525), (545, 562, 563, 546), (546, 563, 564, 547), (547, 564, 565, 548), (548, 565, 566, 549), (549, 566, 567, 550), (550, 567, 568, 551), (551, 568, 569, 552), (538, 555, 556, 539), (552, 569, 570, 553), (539, 556, 557, 540), (553, 570, 571, 554), (540, 557, 558, 541), (541, 558, 559, 542), (542, 559, 560, 543), (543, 560, 561, 544), (544, 561, 562, 545), (565, 582, 583, 566), (566, 583, 584, 567), (567, 584, 585, 568), (568, 585, 586, 569), (555, 572, 573, 556), (569, 586, 587, 570), (556, 573, 574, 557), (570, 587, 588, 571), (557, 574, 575, 558), (558, 575, 576, 559), (559, 576, 577, 560), (560, 577, 578, 561), (561, 578, 579, 562), (562, 579, 580, 563), (563, 580, 581, 564), (564, 581, 582, 565), (585, 602, 603, 586), (572, 589, 590, 573), (586, 603, 604, 587), (573, 590, 591, 574), (587, 604, 605, 588), (574, 591, 592, 575), (575, 592, 593, 576), (576, 593, 594, 577), (577, 594, 595, 578), (578, 595, 596, 579), (579, 596, 597, 580), (580, 597, 598, 581), (581, 598, 599, 582), (582, 599, 600, 583), (583, 600, 601, 584), (584, 601, 602, 585), (77, 93, 108, 107, 106, 105, 104, 103, 102, 101, 100, 99, 98, 97, 96, 95, 94), (93, 77, 387, 388, 389, 390, 391, 392, 393, 394, 395, 396, 397, 398, 399, 400, 401)])
me_cylinder_001.polygons.foreach_set('use_smooth', [1, 1, 1, 1, 1, 1, 1, 1, 1, 1, 1, 1, 1, 1, 1, 1, 1, 1, 1, 1, 1, 1, 1, 1, 1, 1, 1, 1, 1, 1, 1, 1, 1, 1, 1, 1, 1, 1, 1, 1, 1, 1, 1, 1, 1, 1, 1, 1, 1, 1, 1, 1, 1, 1, 1, 1, 1, 1, 1, 1, 1, 1, 1, 1, 1, 1, 1, 1, 1, 1, 1, 1, 1, 1, 1, 1, 1, 1, 1, 1, 1, 1, 1, 1, 1, 1, 1, 1, 1, 1, 1, 1, 1, 1, 1, 1, 1, 1, 1, 1, 1, 1, 1, 1, 1, 1, 1, 1, 1, 1, 1, 1, 1, 1, 1, 1, 1, 1, 1, 1, 1, 1, 1, 1, 1, 1, 1, 1, 1, 1, 1, 1, 1, 1, 1, 1, 1, 1, 1, 1, 1, 1, 1, 1, 1, 1, 1, 1, 1, 1, 1, 1, 1, 1, 1, 1, 1, 1, 1, 1, 1, 1, 1, 1, 1, 1, 1, 1, 1, 1, 1, 1, 1, 1, 1, 1, 1, 1, 1, 1, 1, 1, 1, 1, 1, 1, 1, 1, 1, 1, 1, 1, 1, 1, 1, 1, 1, 1, 1, 1, 1, 1, 1, 1, 1, 1, 1, 1, 1, 1, 1, 1, 1, 1, 1, 1, 1, 1, 1, 1, 1, 1, 1, 1, 1, 1, 1, 1, 1, 1, 1, 1, 1, 1, 1, 1, 1, 1, 1, 1, 1, 1, 1, 1, 1, 1, 1, 1, 1, 1, 1, 1, 1, 1, 1, 1, 1, 1, 1, 1, 1, 1, 1, 1, 1, 1, 1, 1, 1, 1, 1, 1, 1, 1, 1, 1, 1, 1, 1, 1, 1, 1, 1, 1, 1, 1, 1, 1, 1, 1, 1, 1, 1, 1, 1, 1, 1, 1, 1, 1, 1, 1, 1, 1, 1, 1, 1, 1, 1, 1, 1, 1, 1, 1, 1, 1, 1, 1, 1, 1, 1, 1, 1, 1, 1, 1, 1, 1, 1, 1, 1, 1, 1, 1, 1, 1, 1, 1, 1, 1, 1, 1, 1, 1, 1, 1, 1, 1, 1, 1, 1, 1, 1, 1, 1, 1, 1, 1, 1, 1, 1, 1, 1, 1, 1, 1, 1, 1, 1, 1, 1, 1, 1, 1, 1, 1, 1, 1, 1, 1, 1, 1, 1, 1, 1, 1, 1, 1, 1, 1, 1, 1, 1, 1, 1, 1, 1, 1, 1, 1, 1, 1, 1, 1, 1, 1, 1, 1, 1, 1, 1, 1, 1, 1, 1, 1, 1, 1, 1, 1, 1, 1, 1, 1, 1, 1, 1, 1, 1, 1, 1, 1, 1, 1, 1, 1, 1, 1, 1, 1, 1, 1, 1, 1, 1, 1, 1, 1, 1, 1, 1, 1, 1, 1, 1, 1, 1, 1, 1, 1, 1, 1, 1, 1, 1, 1, 1, 1, 1, 1, 1, 1, 1, 1, 1, 1, 1, 1, 1, 1, 1, 1, 1, 1, 1, 1, 1, 1, 1, 1, 1, 1, 1, 1, 1, 1, 1, 1, 1, 1, 1, 1, 1, 1, 1, 1, 1, 1, 1, 1, 1, 1, 1, 1, 1, 1, 1, 1, 1, 1, 1, 1, 1, 1, 1, 1, 1, 1, 1, 1, 1, 1, 1, 1, 1, 1, 1, 1, 1, 1, 1, 1, 1, 1, 0, 0])
me_cylinder_001.polygons.foreach_set('material_index', [3, 3, 3, 3, 3, 3, 3, 3, 3, 3, 3, 3, 3, 3, 3, 3, 0, 3, 0, 3, 0, 3, 0, 0, 0, 0, 0, 0, 3, 3, 0, 0, 0, 0, 0, 0, 0, 0, 0, 0, 0, 0, 0, 0, 3, 3, 3, 0, 0, 0, 0, 0, 0, 0, 0, 0, 0, 0, 0, 0, 0, 0, 0, 0, 0, 0, 0, 0, 0, 0, 0, 0, 0, 0, 0, 0, 0, 0, 0, 0, 0, 0, 0, 0, 0, 0, 0, 0, 0, 0, 0, 0, 0, 0, 0, 0, 0, 0, 0, 0, 0, 0, 0, 0, 0, 0, 0, 0, 0, 0, 0, 0, 0, 0, 0, 0, 0, 0, 0, 0, 0, 0, 0, 0, 0, 0, 0, 0, 0, 0, 0, 0, 0, 0, 0, 0, 0, 0, 0, 0, 0, 0, 0, 0, 0, 0, 0, 0, 0, 0, 0, 0, 0, 0, 0, 0, 0, 0, 0, 0, 1, 1, 1, 1, 1, 1, 1, 1, 2, 1, 2, 2, 1, 1, 1, 1, 1, 1, 1, 2, 1, 2, 1, 2, 2, 2, 2, 2, 2, 1, 1, 1, 1, 1, 1, 1, 1, 1, 1, 1, 1, 1, 1, 1, 1, 1, 1, 1, 1, 1, 1, 1, 1, 1, 1, 1, 1, 1, 1, 1, 1, 1, 1, 1, 1, 1, 1, 1, 1, 1, 1, 1, 1, 1, 1, 1, 1, 1, 1, 1, 1, 1, 1, 1, 1, 1, 1, 1, 1, 1, 1, 1, 1, 1, 1, 1, 1, 1, 1, 1, 1, 1, 1, 1, 1, 1, 1, 1, 1, 1, 1, 1, 3, 3, 3, 3, 3, 3, 3, 3, 3, 3, 3, 3, 3, 3, 3, 3, 0, 3, 0, 3, 0, 3, 0, 0, 0, 0, 0, 0, 3, 3, 0, 0, 0, 0, 0, 0, 0, 0, 0, 0, 0, 0, 0, 0, 3, 3, 3, 0, 0, 0, 0, 0, 0, 0, 0, 0, 0, 0, 0, 0, 0, 0, 0, 0, 0, 0, 0, 0, 0, 0, 0, 0, 0, 0, 0, 0, 0, 0, 0, 0, 0, 0, 0, 0, 0, 0, 0, 0, 0, 0, 0, 0, 0, 0, 0, 0, 0, 0, 0, 0, 0, 0, 0, 0, 0, 0, 0, 0, 0, 0, 0, 0, 0, 0, 0, 0, 0, 0, 0, 0, 0, 0, 0, 0, 0, 0, 0, 0, 0, 0, 0, 0, 0, 0, 0, 0, 0, 0, 0, 0, 0, 0, 0, 0, 0, 0, 0, 0, 0, 0, 0, 0, 0, 0, 0, 0, 0, 0, 0, 0, 1, 1, 1, 1, 1, 1, 1, 1, 2, 1, 2, 2, 1, 1, 1, 1, 1, 1, 1, 2, 1, 2, 1, 2, 2, 2, 2, 2, 2, 1, 1, 1, 1, 1, 1, 1, 1, 1, 1, 1, 1, 1, 1, 1, 1, 1, 1, 1, 1, 1, 1, 1, 1, 1, 1, 1, 1, 1, 1, 1, 1, 1, 1, 1, 1, 1, 1, 1, 1, 1, 1, 1, 1, 1, 1, 1, 1, 1, 1, 1, 1, 1, 1, 1, 1, 1, 1, 1, 1, 1, 1, 1, 1, 1, 1, 1, 1, 1, 1, 1, 1, 1, 1, 1, 1, 1, 1, 1, 1, 1, 1, 1, 0, 0])
_k = {(0, 289): 0.7098, (1, 290): 1.0, (0, 2): 0.7098, (1, 3): 1.0, (2, 4): 0.7098, (3, 5): 1.0, (4, 6): 0.7098, (5, 7): 1.0, (6, 8): 0.7098, (7, 9): 1.0, (8, 10): 0.7098, (9, 11): 1.0, (10, 12): 0.7098, (11, 13): 1.0, (12, 14): 0.7098, (13, 15): 1.0, (14, 16): 0.7098, (15, 17): 1.0, (16, 18): 0.7098, (17, 19): 1.0, (18, 20): 0.7098, (19, 21): 1.0, (20, 22): 0.7098, (21, 23): 1.0, (22, 24): 0.7098, (23, 25): 1.0, (24, 26): 0.7098, (25, 27): 1.0, (26, 28): 0.7098, (27, 29): 1.0, (28, 321): 0.7098, (29, 322): 1.0, (184, 487): 1.0, (184, 185): 1.0, (185, 186): 1.0, (186, 187): 1.0, (187, 188): 1.0, (188, 189): 1.0, (189, 190): 1.0, (190, 191): 1.0, (191, 192): 1.0, (192, 193): 1.0, (193, 194): 1.0, (194, 195): 1.0, (195, 196): 1.0, (196, 197): 1.0, (197, 198): 1.0, (198, 503): 1.0, (199, 504): 1.0, (199, 200): 1.0, (200, 201): 1.0, (201, 202): 1.0, (202, 203): 1.0, (203, 204): 1.0, (204, 205): 1.0, (205, 206): 1.0, (206, 207): 1.0, (207, 208): 1.0, (208, 209): 1.0, (209, 210): 1.0, (210, 211): 1.0, (211, 212): 1.0, (212, 213): 1.0, (213, 520): 1.0, (289, 291): 0.7098, (290, 292): 1.0, (291, 293): 0.7098, (292, 294): 1.0, (293, 295): 0.7098, (294, 296): 1.0, (295, 297): 0.7098, (296, 298): 1.0, (297, 299): 0.7098, (298, 300): 1.0, (299, 301): 0.7098, (300, 302): 1.0, (301, 303): 0.7098, (302, 304): 1.0, (303, 305): 0.7098, (304, 306): 1.0, (305, 307): 0.7098, (306, 308): 1.0, (307, 309): 0.7098, (308, 310): 1.0, (309, 311): 0.7098, (310, 312): 1.0, (311, 313): 0.7098, (312, 314): 1.0, (313, 315): 0.7098, (314, 316): 1.0, (315, 317): 0.7098, (316, 318): 1.0, (317, 319): 0.7098, (318, 320): 1.0, (319, 321): 0.7098, (320, 322): 1.0, (487, 488): 1.0, (488, 489): 1.0, (489, 490): 1.0, (490, 491): 1.0, (491, 492): 1.0, (492, 493): 1.0, (493, 494): 1.0, (494, 495): 1.0, (495, 496): 1.0, (496, 497): 1.0, (497, 498): 1.0, (498, 499): 1.0, (499, 500): 1.0, (500, 501): 1.0, (501, 502): 1.0, (502, 503): 1.0, (504, 505): 1.0, (505, 506): 1.0, (506, 507): 1.0, (507, 508): 1.0, (508, 509): 1.0, (509, 510): 1.0, (510, 511): 1.0, (511, 512): 1.0, (512, 513): 1.0, (513, 514): 1.0, (514, 515): 1.0, (515, 516): 1.0, (516, 517): 1.0, (517, 518): 1.0, (518, 519): 1.0, (519, 520): 1.0}
me_cylinder_001.attributes.new('crease_edge', 'FLOAT', 'EDGE').data.foreach_set('value', [_k.get((min(e.vertices), max(e.vertices)), 0.0) for e in me_cylinder_001.edges])
_uv = me_cylinder_001.uv_layers.new(name='UVMap')
_uv.uv.foreach_set('vector', [0.4948, -0.0105, 0.4948, 0.9943, 0.5939, 0.9943, 0.5939, -0.0105, 0.5939, -0.0105, 0.5939, 0.9943, 0.6892, 0.9943, 0.6892, -0.0105, 0.6892, -0.0105, 0.6892, 0.9943, 0.7771, 0.9943, 0.7771, -0.0105, 0.7771, -0.0105, 0.7771, 0.9943, 0.8541, 0.9943, 0.8541, -0.0105, 0.8541, -0.0105, 0.8541, 0.9943, 0.9173, 0.9943, 0.9173, -0.0105, 0.9173, -0.0105, 0.9173, 0.9943, 0.9642, 0.9943, 0.9642, -0.0105, 0.9642, -0.0105, 0.9642, 0.9943, 0.9932, 0.9943, 0.9932, -0.0105, 0.9932, -0.0105, 0.9932, 0.9943, 1.003, 0.9943, 1.003, -0.0105, 1.003, -0.0105, 1.003, 0.9943, 0.9932, 0.9943, 0.9932, -0.0105, 0.9932, -0.0105, 0.9932, 0.9943, 0.9642, 0.9943, 0.9642, -0.0105, 0.9642, -0.0105, 0.9642, 0.9943, 0.9173, 0.9943, 0.9173, -0.0105, 0.9173, -0.0105, 0.9173, 0.9943, 0.8541, 0.9943, 0.8541, -0.0105, 0.8541, -0.0105, 0.8541, 0.9943, 0.7771, 0.9943, 0.7771, -0.0105, 0.7771, -0.0105, 0.7771, 0.9943, 0.6892, 0.9943, 0.6892, -0.0105, 0.6892, -0.0105, 0.6892, 0.9943, 0.5939, 0.9943, 0.5939, -0.0105, 0.5939, -0.0105, 0.5939, 0.9943, 0.4948, 0.9943, 0.4948, -0.0105, 0.9062, 1.0, 0.9375, 1.0, 0.9375, 1.0, 0.9062, 1.0, 0.695, 0.129, 0.776, 0.129, 0.7456, 0.1069, 0.6746, 0.1069, 0.6071, 0.129, 0.5158, 0.129, 0.5173, 0.1069, 0.5975, 0.1069, 0.6071, 0.129, 0.695, 0.129, 0.6746, 0.1069, 0.5975, 0.1069, 0.695, 0.129, 0.6071, 0.129, 0.5975, 0.1069, 0.6746, 0.1069, 0.5158, 0.129, 0.6071, 0.129, 0.5975, 0.1069, 0.5173, 0.1069, 0.776, 0.129, 0.695, 0.129, 0.6746, 0.1069, 0.7456, 0.1069, 0.8469, 0.129, 0.776, 0.129, 0.7456, 0.1069, 0.8079, 0.1069, 0.9052, 0.129, 0.8469, 0.129, 0.8079, 0.1069, 0.859, 0.1069, 0.9484, 0.129, 0.9052, 0.129, 0.859, 0.1069, 0.897, 0.1069, 0.9751, 0.129, 0.9484, 0.129, 0.897, 0.1069, 0.9204, 0.1069, 0.9841, 0.129, 0.9751, 0.129, 0.9204, 0.1069, 0.9283, 0.1069, 0.9751, 0.129, 0.9841, 0.129, 0.9283, 0.1069, 0.9204, 0.1069, 0.9484, 0.129, 0.9751, 0.129, 0.9204, 0.1069, 0.897, 0.1069, 0.897, 0.1069, 0.9204, 0.1069, 0.8227, 0.09859, 0.8051, 0.09859, 0.859, 0.1069, 0.897, 0.1069, 0.8051, 0.09859, 0.7766, 0.09859, 0.8079, 0.1069, 0.859, 0.1069, 0.7766, 0.09859, 0.7382, 0.09859, 0.7456, 0.1069, 0.8079, 0.1069, 0.7382, 0.09859, 0.6915, 0.09859, 0.6746, 0.1069, 0.7456, 0.1069, 0.6915, 0.09859, 0.6381, 0.09859, 0.5975, 0.1069, 0.5173, 0.1069, 0.5201, 0.09859, 0.5803, 0.09859, 0.5975, 0.1069, 0.6746, 0.1069, 0.6381, 0.09859, 0.5803, 0.09859, 0.6746, 0.1069, 0.5975, 0.1069, 0.5803, 0.09859, 0.6381, 0.09859, 0.5173, 0.1069, 0.5975, 0.1069, 0.5803, 0.09859, 0.5201, 0.09859, 0.7456, 0.1069, 0.6746, 0.1069, 0.6381, 0.09859, 0.6915, 0.09859, 0.8079, 0.1069, 0.7456, 0.1069, 0.6915, 0.09859, 0.7382, 0.09859, 0.859, 0.1069, 0.8079, 0.1069, 0.7382, 0.09859, 0.7766, 0.09859, 0.897, 0.1069, 0.859, 0.1069, 0.7766, 0.09859, 0.8051, 0.09859, 0.9204, 0.1069, 0.897, 0.1069, 0.8051, 0.09859, 0.8227, 0.09859, 0.776, 0.129, 0.8469, 0.129, 0.8079, 0.1069, 0.7456, 0.1069, 0.8469, 0.129, 0.9052, 0.129, 0.859, 0.1069, 0.8079, 0.1069, 0.9052, 0.129, 0.9484, 0.129, 0.897, 0.1069, 0.859, 0.1069, 0.8286, 0.09859, 0.8227, 0.09859, 0.8227, 0.09859, 0.8286, 0.09859, 0.7382, 0.09859, 0.6915, 0.09859, 0.6915, 0.09859, 0.7382, 0.09859, 0.6915, 0.09859, 0.7382, 0.09859, 0.7382, 0.09859, 0.6915, 0.09859, 0.8227, 0.09859, 0.8286, 0.09859, 0.8286, 0.09859, 0.8227, 0.09859, 0.7766, 0.09859, 0.7382, 0.09859, 0.7382, 0.09859, 0.7766, 0.09859, 0.6381, 0.09859, 0.6915, 0.09859, 0.6915, 0.09859, 0.6381, 0.09859, 0.5803, 0.09859, 0.5201, 0.09859, 0.5803, 0.09859, 0.8051, 0.09859, 0.8227, 0.09859, 0.8227, 0.09859, 0.8051, 0.09859, 0.8051, 0.09859, 0.7766, 0.09859, 0.7766, 0.09859, 0.8051, 0.09859, 0.5803, 0.09859, 0.6381, 0.09859, 0.6381, 0.09859, 0.5803, 0.09859, 0.6381, 0.09859, 0.5803, 0.09859, 0.5803, 0.09859, 0.6381, 0.09859, 0.7766, 0.09859, 0.8051, 0.09859, 0.8051, 0.09859, 0.7766, 0.09859, 0.8227, 0.09859, 0.8051, 0.09859, 0.8051, 0.09859, 0.8227, 0.09859, 0.5201, 0.09859, 0.5803, 0.09859, 0.5803, 0.09859, 0.6915, 0.09859, 0.6381, 0.09859, 0.6381, 0.09859, 0.6915, 0.09859, 0.7382, 0.09859, 0.7766, 0.09859, 0.7766, 0.09859, 0.7382, 0.09859, 0.9204, 0.1069, 0.9283, 0.1069, 0.8286, 0.09859, 0.8227, 0.09859, 0.9283, 0.1069, 0.9204, 0.1069, 0.8227, 0.09859, 0.8286, 0.09859, 0.625, 1.0, 0.6562, 1.0, 0.6562, 1.0, 0.625, 1.0, 0.75, 1.0, 0.7812, 1.0, 0.7812, 1.0, 0.75, 1.0, 0.875, 1.0, 0.9062, 1.0, 0.9062, 1.0, 0.875, 1.0, 0.5938, 1.0, 0.625, 1.0, 0.625, 1.0, 0.5938, 1.0, 0.7188, 1.0, 0.75, 1.0, 0.75, 1.0, 0.7188, 1.0, 0.8438, 1.0, 0.875, 1.0, 0.875, 1.0, 0.8438, 1.0, 0.5625, 1.0, 0.5938, 1.0, 0.5938, 1.0, 0.5625, 1.0, 0.9688, 1.0, 1.0, 1.0, 1.0, 1.0, 0.9688, 1.0, 0.6875, 1.0, 0.7188, 1.0, 0.7188, 1.0, 0.6875, 1.0, 0.8125, 1.0, 0.8438, 1.0, 0.8438, 1.0, 0.8125, 1.0, 0.5312, 1.0, 0.5625, 1.0, 0.5625, 1.0, 0.5312, 1.0, 0.9375, 1.0, 0.9688, 1.0, 0.9688, 1.0, 0.9375, 1.0, 0.6562, 1.0, 0.6875, 1.0, 0.6875, 1.0, 0.6562, 1.0, 0.7812, 1.0, 0.8125, 1.0, 0.8125, 1.0, 0.7812, 1.0, 0.5, 1.0, 0.5312, 1.0, 0.5312, 1.0, 0.5, 1.0, 0.7812, 1.0, 0.8125, 1.0, 0.8125, 1.0, 0.7812, 1.0, 0.9062, 1.0, 0.9375, 1.0, 0.9375, 1.0, 0.9062, 1.0, 0.5, 1.0, 0.5312, 1.0, 0.5312, 1.0, 0.5, 1.0, 0.9375, 1.0, 0.9688, 1.0, 0.9688, 1.0, 0.9375, 1.0, 0.5312, 1.0, 0.5625, 1.0, 0.5625, 1.0, 0.5312, 1.0, 0.9688, 1.0, 1.0, 1.0, 1.0, 1.0, 0.9688, 1.0, 0.5625, 1.0, 0.5938, 1.0, 0.5938, 1.0, 0.5625, 1.0, 0.5938, 1.0, 0.625, 1.0, 0.625, 1.0, 0.5938, 1.0, 0.625, 1.0, 0.6562, 1.0, 0.6562, 1.0, 0.625, 1.0, 0.6562, 1.0, 0.6875, 1.0, 0.6875, 1.0, 0.6562, 1.0, 0.6875, 1.0, 0.7188, 1.0, 0.7188, 1.0, 0.6875, 1.0, 0.7188, 1.0, 0.75, 1.0, 0.75, 1.0, 0.7188, 1.0, 0.75, 1.0, 0.7812, 1.0, 0.7812, 1.0, 0.75, 1.0, 0.7812, 1.0, 0.8125, 1.0, 0.8125, 1.0, 0.7812, 1.0, 0.8125, 1.0, 0.8438, 1.0, 0.8438, 1.0, 0.8125, 1.0, 0.8438, 1.0, 0.875, 1.0, 0.875, 1.0, 0.8438, 1.0, 0.875, 1.0, 0.9062, 1.0, 0.9062, 1.0, 0.875, 1.0, 0.875, 1.0, 0.9062, 1.0, 0.9062, 1.0, 0.875, 1.0, 0.8125, 1.0, 0.8438, 1.0, 0.8438, 1.0, 0.8125, 1.0, 0.8438, 1.0, 0.875, 1.0, 0.875, 1.0, 0.8438, 1.0, 0.875, 1.0, 0.9062, 1.0, 0.9062, 1.0, 0.875, 1.0, 0.9062, 1.0, 0.9375, 1.0, 0.9375, 1.0, 0.9062, 1.0, 0.5, 1.0, 0.5312, 1.0, 0.5312, 1.0, 0.5, 1.0, 0.9375, 1.0, 0.9688, 1.0, 0.9688, 1.0, 0.9375, 1.0, 0.5312, 1.0, 0.5625, 1.0, 0.5625, 1.0, 0.5312, 1.0, 0.9688, 1.0, 1.0, 1.0, 1.0, 1.0, 0.9688, 1.0, 0.5625, 1.0, 0.5938, 1.0, 0.5938, 1.0, 0.5625, 1.0, 0.5938, 1.0, 0.625, 1.0, 0.625, 1.0, 0.5938, 1.0, 0.625, 1.0, 0.6562, 1.0, 0.6562, 1.0, 0.625, 1.0, 0.6562, 1.0, 0.6875, 1.0, 0.6875, 1.0, 0.6562, 1.0, 0.6875, 1.0, 0.7188, 1.0, 0.7188, 1.0, 0.6875, 1.0, 0.7188, 1.0, 0.75, 1.0, 0.75, 1.0, 0.7188, 1.0, 0.75, 1.0, 0.7812, 1.0, 0.7812, 1.0, 0.75, 1.0, 0.9688, 1.0, 1.0, 1.0, 1.0, 1.0, 0.9688, 1.0, 0.9062, 1.0, 0.9375, 1.0, 0.9375, 1.0, 0.9062, 1.0, 0.5, 1.0, 0.5312, 1.0, 0.5312, 1.0, 0.5, 1.0, 0.9375, 1.0, 0.9688, 1.0, 0.9688, 1.0, 0.9375, 1.0, 0.5312, 1.0, 0.5625, 1.0, 0.5625, 1.0, 0.5312, 1.0, 0.9688, 1.0, 1.0, 1.0, 1.0, 1.0, 0.9688, 1.0, 0.5625, 1.0, 0.5938, 1.0, 0.5938, 1.0, 0.5625, 1.0, 0.5938, 1.0, 0.625, 1.0, 0.625, 1.0, 0.5938, 1.0, 0.625, 1.0, 0.6562, 1.0, 0.6562, 1.0, 0.625, 1.0, 0.6562, 1.0, 0.6875, 1.0, 0.6875, 1.0, 0.6562, 1.0, 0.6875, 1.0, 0.7188, 1.0, 0.7188, 1.0, 0.6875, 1.0, 0.7188, 1.0, 0.75, 1.0, 0.75, 1.0, 0.7188, 1.0, 0.75, 1.0, 0.7812, 1.0, 0.7812, 1.0, 0.75, 1.0, 0.7812, 1.0, 0.8125, 1.0, 0.8125, 1.0, 0.7812, 1.0, 0.8125, 1.0, 0.8438, 1.0, 0.8438, 1.0, 0.8125, 1.0, 0.8438, 1.0, 0.875, 1.0, 0.875, 1.0, 0.8438, 1.0, 0.5625, 1.0, 0.5938, 1.0, 0.5938, 1.0, 0.5625, 1.0, 0.5938, 1.0, 0.625, 1.0, 0.625, 1.0, 0.5938, 1.0, 0.625, 1.0, 0.6562, 1.0, 0.6562, 1.0, 0.625, 1.0, 0.6562, 1.0, 0.6875, 1.0, 0.6875, 1.0, 0.6562, 1.0, 0.6875, 1.0, 0.7188, 1.0, 0.7188, 1.0, 0.6875, 1.0, 0.7188, 1.0, 0.75, 1.0, 0.75, 1.0, 0.7188, 1.0, 0.75, 1.0, 0.7812, 1.0, 0.7812, 1.0, 0.75, 1.0, 0.7812, 1.0, 0.8125, 1.0, 0.8125, 1.0, 0.7812, 1.0, 0.8125, 1.0, 0.8438, 1.0, 0.8438, 1.0, 0.8125, 1.0, 0.8438, 1.0, 0.875, 1.0, 0.875, 1.0, 0.8438, 1.0, 0.875, 1.0, 0.9062, 1.0, 0.9062, 1.0, 0.875, 1.0, 0.9062, 1.0, 0.9375, 1.0, 0.9375, 1.0, 0.9062, 1.0, 0.5, 1.0, 0.5312, 1.0, 0.5312, 1.0, 0.5, 1.0, 0.9375, 1.0, 0.9688, 1.0, 0.9688, 1.0, 0.9375, 1.0, 0.5312, 1.0, 0.5625, 1.0, 0.5625, 1.0, 0.5312, 1.0, 0.6562, 1.0, 0.6875, 1.0, 0.6875, 1.0, 0.6562, 1.0, 0.6875, 1.0, 0.7188, 1.0, 0.7188, 1.0, 0.6875, 1.0, 0.7188, 1.0, 0.75, 1.0, 0.75, 1.0, 0.7188, 1.0, 0.75, 1.0, 0.7812, 1.0, 0.7812, 1.0, 0.75, 1.0, 0.7812, 1.0, 0.8125, 1.0, 0.8125, 1.0, 0.7812, 1.0, 0.8125, 1.0, 0.8438, 1.0, 0.8438, 1.0, 0.8125, 1.0, 0.8438, 1.0, 0.875, 1.0, 0.875, 1.0, 0.8438, 1.0, 0.875, 1.0, 0.9062, 1.0, 0.9062, 1.0, 0.875, 1.0, 0.9062, 1.0, 0.9375, 1.0, 0.9375, 1.0, 0.9062, 1.0, 0.5, 1.0, 0.5312, 1.0, 0.5312, 1.0, 0.5, 1.0, 0.9375, 1.0, 0.9688, 1.0, 0.9688, 1.0, 0.9375, 1.0, 0.5312, 1.0, 0.5625, 1.0, 0.5625, 1.0, 0.5312, 1.0, 0.9688, 1.0, 1.0, 1.0, 1.0, 1.0, 0.9688, 1.0, 0.5625, 1.0, 0.5938, 1.0, 0.5938, 1.0, 0.5625, 1.0, 0.5938, 1.0, 0.625, 1.0, 0.625, 1.0, 0.5938, 1.0, 0.625, 1.0, 0.6562, 1.0, 0.6562, 1.0, 0.625, 1.0, 0.75, 1.0, 0.7812, 1.0, 0.7812, 1.0, 0.75, 1.0, 0.7812, 1.0, 0.8125, 1.0, 0.8125, 1.0, 0.7812, 1.0, 0.8125, 1.0, 0.8438, 1.0, 0.8438, 1.0, 0.8125, 1.0, 0.8438, 1.0, 0.875, 1.0, 0.875, 1.0, 0.8438, 1.0, 0.875, 1.0, 0.9062, 1.0, 0.9062, 1.0, 0.875, 1.0, 0.9062, 1.0, 0.9375, 1.0, 0.9375, 1.0, 0.9062, 1.0, 0.5, 1.0, 0.5312, 1.0, 0.5312, 1.0, 0.5, 1.0, 0.9375, 1.0, 0.9688, 1.0, 0.9688, 1.0, 0.9375, 1.0, 0.5825, 0.425, 0.6618, 0.4491, 0.6913, 0.3779, 0.5975, 0.3494, 0.9688, 1.0, 1.0, 1.0, 1.0, 1.0, 0.9688, 1.0, 0.6618, 0.4491, 0.735, 0.4882, 0.7778, 0.4241, 0.6913, 0.3779, 0.735, 0.4882, 0.799, 0.5408, 0.8536, 0.4862, 0.7778, 0.4241, 0.625, 1.0, 0.6562, 1.0, 0.6562, 1.0, 0.625, 1.0, 0.6562, 1.0, 0.6875, 1.0, 0.6875, 1.0, 0.6562, 1.0, 0.6875, 1.0, 0.7188, 1.0, 0.7188, 1.0, 0.6875, 1.0, 0.7188, 1.0, 0.75, 1.0, 0.75, 1.0, 0.7188, 1.0, 10.67, -0.004816, 11.64, -0.004816, 11.64, 1.005, 10.67, 1.005, 11.64, -0.004816, 12.61, -0.004816, 12.61, 1.005, 11.64, 1.005, 12.61, -0.004816, 13.58, -0.004816, 13.58, 1.005, 12.61, 1.005, 0.01172, -0.004816, 0.9807, -0.004816, 0.9807, 1.005, 0.01172, 1.005, 13.58, -0.004816, 14.55, -0.004816, 14.55, 1.005, 13.58, 1.005, 0.9807, -0.004816, 1.95, -0.004816, 1.95, 1.005, 0.9807, 1.005, 14.55, -0.004816, 15.52, -0.004816, 15.52, 1.005, 14.55, 1.005, 1.95, -0.004816, 2.919, -0.004816, 2.919, 1.005, 1.95, 1.005, 2.919, -0.004816, 3.888, -0.004816, 3.888, 1.005, 2.919, 1.005, 3.888, -0.004816, 4.857, -0.004816, 4.857, 1.005, 3.888, 1.005, 4.857, -0.004816, 5.825, -0.004816, 5.825, 1.005, 4.857, 1.005, 5.825, -0.004816, 6.794, -0.004816, 6.794, 1.005, 5.825, 1.005, 6.794, -0.004816, 7.763, -0.004816, 7.763, 1.005, 6.794, 1.005, 7.763, -0.004816, 8.732, -0.004816, 8.732, 1.005, 7.763, 1.005, 8.732, -0.004816, 9.701, -0.004816, 9.701, 1.005, 8.732, 1.005, 9.701, -0.004816, 10.67, -0.004816, 10.67, 1.005, 9.701, 1.005, 0.9375, 1.0, 0.9688, 1.0, 0.9688, 1.0, 0.9375, 1.0, 0.5312, 1.0, 0.5625, 1.0, 0.5625, 1.0, 0.5312, 1.0, 0.9688, 1.0, 1.0, 1.0, 1.0, 1.0, 0.9688, 1.0, 0.5625, 1.0, 0.5938, 1.0, 0.5938, 1.0, 0.5625, 1.0, 0.5938, 1.0, 0.625, 1.0, 0.625, 1.0, 0.5938, 1.0, 0.625, 1.0, 0.6562, 1.0, 0.6562, 1.0, 0.625, 1.0, 0.6562, 1.0, 0.6875, 1.0, 0.6875, 1.0, 0.6562, 1.0, 0.6875, 1.0, 0.7188, 1.0, 0.7188, 1.0, 0.6875, 1.0, 0.7188, 1.0, 0.75, 1.0, 0.75, 1.0, 0.7188, 1.0, 0.75, 1.0, 0.7812, 1.0, 0.7812, 1.0, 0.75, 1.0, 0.7812, 1.0, 0.8125, 1.0, 0.8125, 1.0, 0.7812, 1.0, 0.8125, 1.0, 0.8438, 1.0, 0.8438, 1.0, 0.8125, 1.0, 0.8438, 1.0, 0.875, 1.0, 0.875, 1.0, 0.8438, 1.0, 0.875, 1.0, 0.9062, 1.0, 0.9062, 1.0, 0.875, 1.0, 0.9062, 1.0, 0.9375, 1.0, 0.9375, 1.0, 0.9062, 1.0, 0.5, 1.0, 0.5312, 1.0, 0.5312, 1.0, 0.5, 1.0, 0.625, 1.0, 0.6562, 1.0, 0.6562, 1.0, 0.625, 1.0, 0.6562, 1.0, 0.6875, 1.0, 0.6875, 1.0, 0.6562, 1.0, 0.6875, 1.0, 0.7188, 1.0, 0.7188, 1.0, 0.6875, 1.0, 0.7188, 1.0, 0.75, 1.0, 0.75, 1.0, 0.7188, 1.0, 0.75, 1.0, 0.7812, 1.0, 0.7812, 1.0, 0.75, 1.0, 0.7812, 1.0, 0.8125, 1.0, 0.8125, 1.0, 0.7812, 1.0, 0.8125, 1.0, 0.8438, 1.0, 0.8438, 1.0, 0.8125, 1.0, 0.8438, 1.0, 0.875, 1.0, 0.875, 1.0, 0.8438, 1.0, 0.875, 1.0, 0.9062, 1.0, 0.9062, 1.0, 0.875, 1.0, 0.9062, 1.0, 0.9375, 1.0, 0.9375, 1.0, 0.9062, 1.0, 0.5, 1.0, 0.5312, 1.0, 0.5312, 1.0, 0.5, 1.0, 0.9375, 1.0, 0.9688, 1.0, 0.9688, 1.0, 0.9375, 1.0, 0.5312, 1.0, 0.5625, 1.0, 0.5625, 1.0, 0.5312, 1.0, 0.9688, 1.0, 1.0, 1.0, 1.0, 1.0, 0.9688, 1.0, 0.5625, 1.0, 0.5938, 1.0, 0.5938, 1.0, 0.5625, 1.0, 0.5938, 1.0, 0.625, 1.0, 0.625, 1.0, 0.5938, 1.0, 0.7188, 1.0, 0.75, 1.0, 0.75, 1.0, 0.7188, 1.0, 0.75, 1.0, 0.7812, 1.0, 0.7812, 1.0, 0.75, 1.0, 0.7812, 1.0, 0.8125, 1.0, 0.8125, 1.0, 0.7812, 1.0, 0.8125, 1.0, 0.8438, 1.0, 0.8438, 1.0, 0.8125, 1.0, 0.8438, 1.0, 0.875, 1.0, 0.875, 1.0, 0.8438, 1.0, 0.875, 1.0, 0.9062, 1.0, 0.9062, 1.0, 0.875, 1.0, 0.9062, 1.0, 0.9375, 1.0, 0.9375, 1.0, 0.9062, 1.0, 0.5, 1.0, 0.5312, 1.0, 0.5312, 1.0, 0.5, 1.0, 0.9375, 1.0, 0.9688, 1.0, 0.9688, 1.0, 0.9375, 1.0, 0.5312, 1.0, 0.5625, 1.0, 0.5625, 1.0, 0.5312, 1.0, 0.9688, 1.0, 1.0, 1.0, 1.0, 1.0, 0.9688, 1.0, 0.5625, 1.0, 0.5938, 1.0, 0.5938, 1.0, 0.5625, 1.0, 0.5938, 1.0, 0.625, 1.0, 0.625, 1.0, 0.5938, 1.0, 0.625, 1.0, 0.6562, 1.0, 0.6562, 1.0, 0.625, 1.0, 0.6562, 1.0, 0.6875, 1.0, 0.6875, 1.0, 0.6562, 1.0, 0.6875, 1.0, 0.7188, 1.0, 0.7188, 1.0, 0.6875, 1.0, 0.8125, 1.0, 0.8438, 1.0, 0.8438, 1.0, 0.8125, 1.0, 0.8438, 1.0, 0.875, 1.0, 0.875, 1.0, 0.8438, 1.0, 0.875, 1.0, 0.9062, 1.0, 0.9062, 1.0, 0.875, 1.0, 0.9062, 1.0, 0.9375, 1.0, 0.9375, 1.0, 0.9062, 1.0, 0.5, 1.0, 0.5312, 1.0, 0.5312, 1.0, 0.5, 1.0, 0.9375, 1.0, 0.9688, 1.0, 0.9688, 1.0, 0.9375, 1.0, 0.5312, 1.0, 0.5625, 1.0, 0.5625, 1.0, 0.5312, 1.0, 0.9688, 1.0, 1.0, 1.0, 1.0, 1.0, 0.9688, 1.0, 0.5625, 1.0, 0.5938, 1.0, 0.5938, 1.0, 0.5625, 1.0, 0.5938, 1.0, 0.625, 1.0, 0.625, 1.0, 0.5938, 1.0, 0.625, 1.0, 0.6562, 1.0, 0.6562, 1.0, 0.625, 1.0, 0.6562, 1.0, 0.6875, 1.0, 0.6875, 1.0, 0.6562, 1.0, 0.6875, 1.0, 0.7188, 1.0, 0.7188, 1.0, 0.6875, 1.0, 0.7188, 1.0, 0.75, 1.0, 0.75, 1.0, 0.7188, 1.0, 0.75, 1.0, 0.7812, 1.0, 0.7812, 1.0, 0.75, 1.0, 0.7812, 1.0, 0.8125, 1.0, 0.8125, 1.0, 0.7812, 1.0, 0.9062, 1.0, 0.9375, 1.0, 0.9375, 1.0, 0.9062, 1.0, 0.5, 1.0, 0.5312, 1.0, 0.5312, 1.0, 0.5, 1.0, 0.9375, 1.0, 0.9688, 1.0, 0.9688, 1.0, 0.9375, 1.0, 0.5312, 1.0, 0.5625, 1.0, 0.5625, 1.0, 0.5312, 1.0, 0.9688, 1.0, 1.0, 1.0, 1.0, 1.0, 0.9688, 1.0, 0.5625, 1.0, 0.5938, 1.0, 0.5938, 1.0, 0.5625, 1.0, 0.5938, 1.0, 0.625, 1.0, 0.625, 1.0, 0.5938, 1.0, 0.625, 1.0, 0.6562, 1.0, 0.6562, 1.0, 0.625, 1.0, 0.6562, 1.0, 0.6875, 1.0, 0.6875, 1.0, 0.6562, 1.0, 0.6875, 1.0, 0.7188, 1.0, 0.7188, 1.0, 0.6875, 1.0, 0.7188, 1.0, 0.75, 1.0, 0.75, 1.0, 0.7188, 1.0, 0.75, 1.0, 0.7812, 1.0, 0.7812, 1.0, 0.75, 1.0, 0.7812, 1.0, 0.8125, 1.0, 0.8125, 1.0, 0.7812, 1.0, 0.8125, 1.0, 0.8438, 1.0, 0.8438, 1.0, 0.8125, 1.0, 0.8438, 1.0, 0.875, 1.0, 0.875, 1.0, 0.8438, 1.0, 0.875, 1.0, 0.9062, 1.0, 0.9062, 1.0, 0.875, 1.0, 0.4948, -0.0105, 0.3956, -0.0105, 0.3956, 0.9943, 0.4948, 0.9943, 0.3956, -0.0105, 0.3003, -0.0105, 0.3003, 0.9943, 0.3956, 0.9943, 0.3003, -0.0105, 0.2125, -0.0105, 0.2125, 0.9943, 0.3003, 0.9943, 0.2125, -0.0105, 0.1355, -0.0105, 0.1355, 0.9943, 0.2125, 0.9943, 0.1355, -0.0105, 0.07226, -0.0105, 0.07226, 0.9943, 0.1355, 0.9943, 0.07226, -0.0105, 0.02531, -0.0105, 0.02531, 0.9943, 0.07226, 0.9943, 0.02531, -0.0105, -0.00361, -0.0105, -0.00361, 0.9943, 0.02531, 0.9943, -0.00361, -0.0105, -0.01337, -0.0105, -0.01337, 0.9943, -0.00361, 0.9943, -0.01337, -0.0105, -0.00361, -0.0105, -0.00361, 0.9943, -0.01337, 0.9943, -0.00361, -0.0105, 0.02531, -0.0105, 0.02531, 0.9943, -0.00361, 0.9943, 0.02531, -0.0105, 0.07226, -0.0105, 0.07226, 0.9943, 0.02531, 0.9943, 0.07226, -0.0105, 0.1355, -0.0105, 0.1355, 0.9943, 0.07226, 0.9943, 0.1355, -0.0105, 0.2125, -0.0105, 0.2125, 0.9943, 0.1355, 0.9943, 0.2125, -0.0105, 0.3003, -0.0105, 0.3003, 0.9943, 0.2125, 0.9943, 0.3003, -0.0105, 0.3956, -0.0105, 0.3956, 0.9943, 0.3003, 0.9943, 0.3956, -0.0105, 0.4948, -0.0105, 0.4948, 0.9943, 0.3956, 0.9943, 0.9062, 1.0, 0.9062, 1.0, 0.9375, 1.0, 0.9375, 1.0, 0.3366, 0.129, 0.357, 0.1069, 0.2859, 0.1069, 0.2556, 0.129, 0.4244, 0.129, 0.4341, 0.1069, 0.5142, 0.1069, 0.5158, 0.129, 0.4244, 0.129, 0.4341, 0.1069, 0.357, 0.1069, 0.3366, 0.129, 0.3366, 0.129, 0.357, 0.1069, 0.4341, 0.1069, 0.4244, 0.129, 0.5158, 0.129, 0.5142, 0.1069, 0.4341, 0.1069, 0.4244, 0.129, 0.2556, 0.129, 0.2859, 0.1069, 0.357, 0.1069, 0.3366, 0.129, 0.1846, 0.129, 0.2236, 0.1069, 0.2859, 0.1069, 0.2556, 0.129, 0.1264, 0.129, 0.1725, 0.1069, 0.2236, 0.1069, 0.1846, 0.129, 0.0831, 0.129, 0.1345, 0.1069, 0.1725, 0.1069, 0.1264, 0.129, 0.05645, 0.129, 0.1111, 0.1069, 0.1345, 0.1069, 0.0831, 0.129, 0.04745, 0.129, 0.1032, 0.1069, 0.1111, 0.1069, 0.05645, 0.129, 0.05645, 0.129, 0.1111, 0.1069, 0.1032, 0.1069, 0.04745, 0.129, 0.0831, 0.129, 0.1345, 0.1069, 0.1111, 0.1069, 0.05645, 0.129, 0.1345, 0.1069, 0.2264, 0.09859, 0.2089, 0.09859, 0.1111, 0.1069, 0.1725, 0.1069, 0.2549, 0.09859, 0.2264, 0.09859, 0.1345, 0.1069, 0.2236, 0.1069, 0.2933, 0.09859, 0.2549, 0.09859, 0.1725, 0.1069, 0.2859, 0.1069, 0.3401, 0.09859, 0.2933, 0.09859, 0.2236, 0.1069, 0.357, 0.1069, 0.3934, 0.09859, 0.3401, 0.09859, 0.2859, 0.1069, 0.4341, 0.1069, 0.4513, 0.09859, 0.5115, 0.09859, 0.5142, 0.1069, 0.4341, 0.1069, 0.4513, 0.09859, 0.3934, 0.09859, 0.357, 0.1069, 0.357, 0.1069, 0.3934, 0.09859, 0.4513, 0.09859, 0.4341, 0.1069, 0.5142, 0.1069, 0.5115, 0.09859, 0.4513, 0.09859, 0.4341, 0.1069, 0.2859, 0.1069, 0.3401, 0.09859, 0.3934, 0.09859, 0.357, 0.1069, 0.2236, 0.1069, 0.2933, 0.09859, 0.3401, 0.09859, 0.2859, 0.1069, 0.1725, 0.1069, 0.2549, 0.09859, 0.2933, 0.09859, 0.2236, 0.1069, 0.1345, 0.1069, 0.2264, 0.09859, 0.2549, 0.09859, 0.1725, 0.1069, 0.1111, 0.1069, 0.2089, 0.09859, 0.2264, 0.09859, 0.1345, 0.1069, 0.2556, 0.129, 0.2859, 0.1069, 0.2236, 0.1069, 0.1846, 0.129, 0.1846, 0.129, 0.2236, 0.1069, 0.1725, 0.1069, 0.1264, 0.129, 0.1264, 0.129, 0.1725, 0.1069, 0.1345, 0.1069, 0.0831, 0.129, 0.2029, 0.09859, 0.2029, 0.09859, 0.2089, 0.09859, 0.2089, 0.09859, 0.2933, 0.09859, 0.2933, 0.09859, 0.3401, 0.09859, 0.3401, 0.09859, 0.3401, 0.09859, 0.3401, 0.09859, 0.2933, 0.09859, 0.2933, 0.09859, 0.2089, 0.09859, 0.2089, 0.09859, 0.2029, 0.09859, 0.2029, 0.09859, 0.2549, 0.09859, 0.2549, 0.09859, 0.2933, 0.09859, 0.2933, 0.09859, 0.3934, 0.09859, 0.3934, 0.09859, 0.3401, 0.09859, 0.3401, 0.09859, 0.4513, 0.09859, 0.4513, 0.09859, 0.5115, 0.09859, 0.2264, 0.09859, 0.2264, 0.09859, 0.2089, 0.09859, 0.2089, 0.09859, 0.2264, 0.09859, 0.2264, 0.09859, 0.2549, 0.09859, 0.2549, 0.09859, 0.4513, 0.09859, 0.4513, 0.09859, 0.3934, 0.09859, 0.3934, 0.09859, 0.3934, 0.09859, 0.3934, 0.09859, 0.4513, 0.09859, 0.4513, 0.09859, 0.2549, 0.09859, 0.2549, 0.09859, 0.2264, 0.09859, 0.2264, 0.09859, 0.2089, 0.09859, 0.2089, 0.09859, 0.2264, 0.09859, 0.2264, 0.09859, 0.5115, 0.09859, 0.4513, 0.09859, 0.4513, 0.09859, 0.3401, 0.09859, 0.3401, 0.09859, 0.3934, 0.09859, 0.3934, 0.09859, 0.2933, 0.09859, 0.2933, 0.09859, 0.2549, 0.09859, 0.2549, 0.09859, 0.1111, 0.1069, 0.2089, 0.09859, 0.2029, 0.09859, 0.1032, 0.1069, 0.1032, 0.1069, 0.2029, 0.09859, 0.2089, 0.09859, 0.1111, 0.1069, 0.625, 1.0, 0.625, 1.0, 0.6562, 1.0, 0.6562, 1.0, 0.75, 1.0, 0.75, 1.0, 0.7812, 1.0, 0.7812, 1.0, 0.875, 1.0, 0.875, 1.0, 0.9062, 1.0, 0.9062, 1.0, 0.5938, 1.0, 0.5938, 1.0, 0.625, 1.0, 0.625, 1.0, 0.7188, 1.0, 0.7188, 1.0, 0.75, 1.0, 0.75, 1.0, 0.8438, 1.0, 0.8438, 1.0, 0.875, 1.0, 0.875, 1.0, 0.5625, 1.0, 0.5625, 1.0, 0.5938, 1.0, 0.5938, 1.0, 0.9688, 1.0, 0.9688, 1.0, 1.0, 1.0, 1.0, 1.0, 0.6875, 1.0, 0.6875, 1.0, 0.7188, 1.0, 0.7188, 1.0, 0.8125, 1.0, 0.8125, 1.0, 0.8438, 1.0, 0.8438, 1.0, 0.5312, 1.0, 0.5312, 1.0, 0.5625, 1.0, 0.5625, 1.0, 0.9375, 1.0, 0.9375, 1.0, 0.9688, 1.0, 0.9688, 1.0, 0.6562, 1.0, 0.6562, 1.0, 0.6875, 1.0, 0.6875, 1.0, 0.7812, 1.0, 0.7812, 1.0, 0.8125, 1.0, 0.8125, 1.0, 0.5, 1.0, 0.5, 1.0, 0.5312, 1.0, 0.5312, 1.0, 0.7812, 1.0, 0.7812, 1.0, 0.8125, 1.0, 0.8125, 1.0, 0.9062, 1.0, 0.9062, 1.0, 0.9375, 1.0, 0.9375, 1.0, 0.5, 1.0, 0.5, 1.0, 0.5312, 1.0, 0.5312, 1.0, 0.9375, 1.0, 0.9375, 1.0, 0.9688, 1.0, 0.9688, 1.0, 0.5312, 1.0, 0.5312, 1.0, 0.5625, 1.0, 0.5625, 1.0, 0.9688, 1.0, 0.9688, 1.0, 1.0, 1.0, 1.0, 1.0, 0.5625, 1.0, 0.5625, 1.0, 0.5938, 1.0, 0.5938, 1.0, 0.5938, 1.0, 0.5938, 1.0, 0.625, 1.0, 0.625, 1.0, 0.625, 1.0, 0.625, 1.0, 0.6562, 1.0, 0.6562, 1.0, 0.6562, 1.0, 0.6562, 1.0, 0.6875, 1.0, 0.6875, 1.0, 0.6875, 1.0, 0.6875, 1.0, 0.7188, 1.0, 0.7188, 1.0, 0.7188, 1.0, 0.7188, 1.0, 0.75, 1.0, 0.75, 1.0, 0.75, 1.0, 0.75, 1.0, 0.7812, 1.0, 0.7812, 1.0, 0.7812, 1.0, 0.7812, 1.0, 0.8125, 1.0, 0.8125, 1.0, 0.8125, 1.0, 0.8125, 1.0, 0.8438, 1.0, 0.8438, 1.0, 0.8438, 1.0, 0.8438, 1.0, 0.875, 1.0, 0.875, 1.0, 0.875, 1.0, 0.875, 1.0, 0.9062, 1.0, 0.9062, 1.0, 0.875, 1.0, 0.875, 1.0, 0.9062, 1.0, 0.9062, 1.0, 0.8125, 1.0, 0.8125, 1.0, 0.8438, 1.0, 0.8438, 1.0, 0.8438, 1.0, 0.8438, 1.0, 0.875, 1.0, 0.875, 1.0, 0.875, 1.0, 0.875, 1.0, 0.9062, 1.0, 0.9062, 1.0, 0.9062, 1.0, 0.9062, 1.0, 0.9375, 1.0, 0.9375, 1.0, 0.5, 1.0, 0.5, 1.0, 0.5312, 1.0, 0.5312, 1.0, 0.9375, 1.0, 0.9375, 1.0, 0.9688, 1.0, 0.9688, 1.0, 0.5312, 1.0, 0.5312, 1.0, 0.5625, 1.0, 0.5625, 1.0, 0.9688, 1.0, 0.9688, 1.0, 1.0, 1.0, 1.0, 1.0, 0.5625, 1.0, 0.5625, 1.0, 0.5938, 1.0, 0.5938, 1.0, 0.5938, 1.0, 0.5938, 1.0, 0.625, 1.0, 0.625, 1.0, 0.625, 1.0, 0.625, 1.0, 0.6562, 1.0, 0.6562, 1.0, 0.6562, 1.0, 0.6562, 1.0, 0.6875, 1.0, 0.6875, 1.0, 0.6875, 1.0, 0.6875, 1.0, 0.7188, 1.0, 0.7188, 1.0, 0.7188, 1.0, 0.7188, 1.0, 0.75, 1.0, 0.75, 1.0, 0.75, 1.0, 0.75, 1.0, 0.7812, 1.0, 0.7812, 1.0, 0.9688, 1.0, 0.9688, 1.0, 1.0, 1.0, 1.0, 1.0, 0.9062, 1.0, 0.9062, 1.0, 0.9375, 1.0, 0.9375, 1.0, 0.5, 1.0, 0.5, 1.0, 0.5312, 1.0, 0.5312, 1.0, 0.9375, 1.0, 0.9375, 1.0, 0.9688, 1.0, 0.9688, 1.0, 0.5312, 1.0, 0.5312, 1.0, 0.5625, 1.0, 0.5625, 1.0, 0.9688, 1.0, 0.9688, 1.0, 1.0, 1.0, 1.0, 1.0, 0.5625, 1.0, 0.5625, 1.0, 0.5938, 1.0, 0.5938, 1.0, 0.5938, 1.0, 0.5938, 1.0, 0.625, 1.0, 0.625, 1.0, 0.625, 1.0, 0.625, 1.0, 0.6562, 1.0, 0.6562, 1.0, 0.6562, 1.0, 0.6562, 1.0, 0.6875, 1.0, 0.6875, 1.0, 0.6875, 1.0, 0.6875, 1.0, 0.7188, 1.0, 0.7188, 1.0, 0.7188, 1.0, 0.7188, 1.0, 0.75, 1.0, 0.75, 1.0, 0.75, 1.0, 0.75, 1.0, 0.7812, 1.0, 0.7812, 1.0, 0.7812, 1.0, 0.7812, 1.0, 0.8125, 1.0, 0.8125, 1.0, 0.8125, 1.0, 0.8125, 1.0, 0.8438, 1.0, 0.8438, 1.0, 0.8438, 1.0, 0.8438, 1.0, 0.875, 1.0, 0.875, 1.0, 0.5625, 1.0, 0.5625, 1.0, 0.5938, 1.0, 0.5938, 1.0, 0.5938, 1.0, 0.5938, 1.0, 0.625, 1.0, 0.625, 1.0, 0.625, 1.0, 0.625, 1.0, 0.6562, 1.0, 0.6562, 1.0, 0.6562, 1.0, 0.6562, 1.0, 0.6875, 1.0, 0.6875, 1.0, 0.6875, 1.0, 0.6875, 1.0, 0.7188, 1.0, 0.7188, 1.0, 0.7188, 1.0, 0.7188, 1.0, 0.75, 1.0, 0.75, 1.0, 0.75, 1.0, 0.75, 1.0, 0.7812, 1.0, 0.7812, 1.0, 0.7812, 1.0, 0.7812, 1.0, 0.8125, 1.0, 0.8125, 1.0, 0.8125, 1.0, 0.8125, 1.0, 0.8438, 1.0, 0.8438, 1.0, 0.8438, 1.0, 0.8438, 1.0, 0.875, 1.0, 0.875, 1.0, 0.875, 1.0, 0.875, 1.0, 0.9062, 1.0, 0.9062, 1.0, 0.9062, 1.0, 0.9062, 1.0, 0.9375, 1.0, 0.9375, 1.0, 0.5, 1.0, 0.5, 1.0, 0.5312, 1.0, 0.5312, 1.0, 0.9375, 1.0, 0.9375, 1.0, 0.9688, 1.0, 0.9688, 1.0, 0.5312, 1.0, 0.5312, 1.0, 0.5625, 1.0, 0.5625, 1.0, 0.6562, 1.0, 0.6562, 1.0, 0.6875, 1.0, 0.6875, 1.0, 0.6875, 1.0, 0.6875, 1.0, 0.7188, 1.0, 0.7188, 1.0, 0.7188, 1.0, 0.7188, 1.0, 0.75, 1.0, 0.75, 1.0, 0.75, 1.0, 0.75, 1.0, 0.7812, 1.0, 0.7812, 1.0, 0.7812, 1.0, 0.7812, 1.0, 0.8125, 1.0, 0.8125, 1.0, 0.8125, 1.0, 0.8125, 1.0, 0.8438, 1.0, 0.8438, 1.0, 0.8438, 1.0, 0.8438, 1.0, 0.875, 1.0, 0.875, 1.0, 0.875, 1.0, 0.875, 1.0, 0.9062, 1.0, 0.9062, 1.0, 0.9062, 1.0, 0.9062, 1.0, 0.9375, 1.0, 0.9375, 1.0, 0.5, 1.0, 0.5, 1.0, 0.5312, 1.0, 0.5312, 1.0, 0.9375, 1.0, 0.9375, 1.0, 0.9688, 1.0, 0.9688, 1.0, 0.5312, 1.0, 0.5312, 1.0, 0.5625, 1.0, 0.5625, 1.0, 0.9688, 1.0, 0.9688, 1.0, 1.0, 1.0, 1.0, 1.0, 0.5625, 1.0, 0.5625, 1.0, 0.5938, 1.0, 0.5938, 1.0, 0.5938, 1.0, 0.5938, 1.0, 0.625, 1.0, 0.625, 1.0, 0.625, 1.0, 0.625, 1.0, 0.6562, 1.0, 0.6562, 1.0, 0.75, 1.0, 0.75, 1.0, 0.7812, 1.0, 0.7812, 1.0, 0.7812, 1.0, 0.7812, 1.0, 0.8125, 1.0, 0.8125, 1.0, 0.8125, 1.0, 0.8125, 1.0, 0.8438, 1.0, 0.8438, 1.0, 0.8438, 1.0, 0.8438, 1.0, 0.875, 1.0, 0.875, 1.0, 0.875, 1.0, 0.875, 1.0, 0.9062, 1.0, 0.9062, 1.0, 0.9062, 1.0, 0.9062, 1.0, 0.9375, 1.0, 0.9375, 1.0, 0.5, 1.0, 0.5, 1.0, 0.5312, 1.0, 0.5312, 1.0, 0.9375, 1.0, 0.9375, 1.0, 0.9688, 1.0, 0.9688, 1.0, 0.5825, 0.425, 0.5975, 0.3494, 0.6913, 0.3779, 0.6618, 0.4491, 0.9688, 1.0, 0.9688, 1.0, 1.0, 1.0, 1.0, 1.0, 0.6618, 0.4491, 0.6913, 0.3779, 0.7778, 0.4241, 0.735, 0.4882, 0.735, 0.4882, 0.7778, 0.4241, 0.8536, 0.4862, 0.799, 0.5408, 0.625, 1.0, 0.625, 1.0, 0.6562, 1.0, 0.6562, 1.0, 0.6562, 1.0, 0.6562, 1.0, 0.6875, 1.0, 0.6875, 1.0, 0.6875, 1.0, 0.6875, 1.0, 0.7188, 1.0, 0.7188, 1.0, 0.7188, 1.0, 0.7188, 1.0, 0.75, 1.0, 0.75, 1.0, 10.67, -0.004816, 10.67, 1.005, 11.64, 1.005, 11.64, -0.004816, 11.64, -0.004816, 11.64, 1.005, 12.61, 1.005, 12.61, -0.004816, 12.61, -0.004816, 12.61, 1.005, 13.58, 1.005, 13.58, -0.004816, 0.01172, -0.004816, 0.01172, 1.005, 0.9807, 1.005, 0.9807, -0.004816, 13.58, -0.004816, 13.58, 1.005, 14.55, 1.005, 14.55, -0.004816, 0.9807, -0.004816, 0.9807, 1.005, 1.95, 1.005, 1.95, -0.004816, 14.55, -0.004816, 14.55, 1.005, 15.52, 1.005, 15.52, -0.004816, 1.95, -0.004816, 1.95, 1.005, 2.919, 1.005, 2.919, -0.004816, 2.919, -0.004816, 2.919, 1.005, 3.888, 1.005, 3.888, -0.004816, 3.888, -0.004816, 3.888, 1.005, 4.857, 1.005, 4.857, -0.004816, 4.857, -0.004816, 4.857, 1.005, 5.825, 1.005, 5.825, -0.004816, 5.825, -0.004816, 5.825, 1.005, 6.794, 1.005, 6.794, -0.004816, 6.794, -0.004816, 6.794, 1.005, 7.763, 1.005, 7.763, -0.004816, 7.763, -0.004816, 7.763, 1.005, 8.732, 1.005, 8.732, -0.004816, 8.732, -0.004816, 8.732, 1.005, 9.701, 1.005, 9.701, -0.004816, 9.701, -0.004816, 9.701, 1.005, 10.67, 1.005, 10.67, -0.004816, 0.9375, 1.0, 0.9375, 1.0, 0.9688, 1.0, 0.9688, 1.0, 0.5312, 1.0, 0.5312, 1.0, 0.5625, 1.0, 0.5625, 1.0, 0.9688, 1.0, 0.9688, 1.0, 1.0, 1.0, 1.0, 1.0, 0.5625, 1.0, 0.5625, 1.0, 0.5938, 1.0, 0.5938, 1.0, 0.5938, 1.0, 0.5938, 1.0, 0.625, 1.0, 0.625, 1.0, 0.625, 1.0, 0.625, 1.0, 0.6562, 1.0, 0.6562, 1.0, 0.6562, 1.0, 0.6562, 1.0, 0.6875, 1.0, 0.6875, 1.0, 0.6875, 1.0, 0.6875, 1.0, 0.7188, 1.0, 0.7188, 1.0, 0.7188, 1.0, 0.7188, 1.0, 0.75, 1.0, 0.75, 1.0, 0.75, 1.0, 0.75, 1.0, 0.7812, 1.0, 0.7812, 1.0, 0.7812, 1.0, 0.7812, 1.0, 0.8125, 1.0, 0.8125, 1.0, 0.8125, 1.0, 0.8125, 1.0, 0.8438, 1.0, 0.8438, 1.0, 0.8438, 1.0, 0.8438, 1.0, 0.875, 1.0, 0.875, 1.0, 0.875, 1.0, 0.875, 1.0, 0.9062, 1.0, 0.9062, 1.0, 0.9062, 1.0, 0.9062, 1.0, 0.9375, 1.0, 0.9375, 1.0, 0.5, 1.0, 0.5, 1.0, 0.5312, 1.0, 0.5312, 1.0, 0.625, 1.0, 0.625, 1.0, 0.6562, 1.0, 0.6562, 1.0, 0.6562, 1.0, 0.6562, 1.0, 0.6875, 1.0, 0.6875, 1.0, 0.6875, 1.0, 0.6875, 1.0, 0.7188, 1.0, 0.7188, 1.0, 0.7188, 1.0, 0.7188, 1.0, 0.75, 1.0, 0.75, 1.0, 0.75, 1.0, 0.75, 1.0, 0.7812, 1.0, 0.7812, 1.0, 0.7812, 1.0, 0.7812, 1.0, 0.8125, 1.0, 0.8125, 1.0, 0.8125, 1.0, 0.8125, 1.0, 0.8438, 1.0, 0.8438, 1.0, 0.8438, 1.0, 0.8438, 1.0, 0.875, 1.0, 0.875, 1.0, 0.875, 1.0, 0.875, 1.0, 0.9062, 1.0, 0.9062, 1.0, 0.9062, 1.0, 0.9062, 1.0, 0.9375, 1.0, 0.9375, 1.0, 0.5, 1.0, 0.5, 1.0, 0.5312, 1.0, 0.5312, 1.0, 0.9375, 1.0, 0.9375, 1.0, 0.9688, 1.0, 0.9688, 1.0, 0.5312, 1.0, 0.5312, 1.0, 0.5625, 1.0, 0.5625, 1.0, 0.9688, 1.0, 0.9688, 1.0, 1.0, 1.0, 1.0, 1.0, 0.5625, 1.0, 0.5625, 1.0, 0.5938, 1.0, 0.5938, 1.0, 0.5938, 1.0, 0.5938, 1.0, 0.625, 1.0, 0.625, 1.0, 0.7188, 1.0, 0.7188, 1.0, 0.75, 1.0, 0.75, 1.0, 0.75, 1.0, 0.75, 1.0, 0.7812, 1.0, 0.7812, 1.0, 0.7812, 1.0, 0.7812, 1.0, 0.8125, 1.0, 0.8125, 1.0, 0.8125, 1.0, 0.8125, 1.0, 0.8438, 1.0, 0.8438, 1.0, 0.8438, 1.0, 0.8438, 1.0, 0.875, 1.0, 0.875, 1.0, 0.875, 1.0, 0.875, 1.0, 0.9062, 1.0, 0.9062, 1.0, 0.9062, 1.0, 0.9062, 1.0, 0.9375, 1.0, 0.9375, 1.0, 0.5, 1.0, 0.5, 1.0, 0.5312, 1.0, 0.5312, 1.0, 0.9375, 1.0, 0.9375, 1.0, 0.9688, 1.0, 0.9688, 1.0, 0.5312, 1.0, 0.5312, 1.0, 0.5625, 1.0, 0.5625, 1.0, 0.9688, 1.0, 0.9688, 1.0, 1.0, 1.0, 1.0, 1.0, 0.5625, 1.0, 0.5625, 1.0, 0.5938, 1.0, 0.5938, 1.0, 0.5938, 1.0, 0.5938, 1.0, 0.625, 1.0, 0.625, 1.0, 0.625, 1.0, 0.625, 1.0, 0.6562, 1.0, 0.6562, 1.0, 0.6562, 1.0, 0.6562, 1.0, 0.6875, 1.0, 0.6875, 1.0, 0.6875, 1.0, 0.6875, 1.0, 0.7188, 1.0, 0.7188, 1.0, 0.8125, 1.0, 0.8125, 1.0, 0.8438, 1.0, 0.8438, 1.0, 0.8438, 1.0, 0.8438, 1.0, 0.875, 1.0, 0.875, 1.0, 0.875, 1.0, 0.875, 1.0, 0.9062, 1.0, 0.9062, 1.0, 0.9062, 1.0, 0.9062, 1.0, 0.9375, 1.0, 0.9375, 1.0, 0.5, 1.0, 0.5, 1.0, 0.5312, 1.0, 0.5312, 1.0, 0.9375, 1.0, 0.9375, 1.0, 0.9688, 1.0, 0.9688, 1.0, 0.5312, 1.0, 0.5312, 1.0, 0.5625, 1.0, 0.5625, 1.0, 0.9688, 1.0, 0.9688, 1.0, 1.0, 1.0, 1.0, 1.0, 0.5625, 1.0, 0.5625, 1.0, 0.5938, 1.0, 0.5938, 1.0, 0.5938, 1.0, 0.5938, 1.0, 0.625, 1.0, 0.625, 1.0, 0.625, 1.0, 0.625, 1.0, 0.6562, 1.0, 0.6562, 1.0, 0.6562, 1.0, 0.6562, 1.0, 0.6875, 1.0, 0.6875, 1.0, 0.6875, 1.0, 0.6875, 1.0, 0.7188, 1.0, 0.7188, 1.0, 0.7188, 1.0, 0.7188, 1.0, 0.75, 1.0, 0.75, 1.0, 0.75, 1.0, 0.75, 1.0, 0.7812, 1.0, 0.7812, 1.0, 0.7812, 1.0, 0.7812, 1.0, 0.8125, 1.0, 0.8125, 1.0, 0.9062, 1.0, 0.9062, 1.0, 0.9375, 1.0, 0.9375, 1.0, 0.5, 1.0, 0.5, 1.0, 0.5312, 1.0, 0.5312, 1.0, 0.9375, 1.0, 0.9375, 1.0, 0.9688, 1.0, 0.9688, 1.0, 0.5312, 1.0, 0.5312, 1.0, 0.5625, 1.0, 0.5625, 1.0, 0.9688, 1.0, 0.9688, 1.0, 1.0, 1.0, 1.0, 1.0, 0.5625, 1.0, 0.5625, 1.0, 0.5938, 1.0, 0.5938, 1.0, 0.5938, 1.0, 0.5938, 1.0, 0.625, 1.0, 0.625, 1.0, 0.625, 1.0, 0.625, 1.0, 0.6562, 1.0, 0.6562, 1.0, 0.6562, 1.0, 0.6562, 1.0, 0.6875, 1.0, 0.6875, 1.0, 0.6875, 1.0, 0.6875, 1.0, 0.7188, 1.0, 0.7188, 1.0, 0.7188, 1.0, 0.7188, 1.0, 0.75, 1.0, 0.75, 1.0, 0.75, 1.0, 0.75, 1.0, 0.7812, 1.0, 0.7812, 1.0, 0.7812, 1.0, 0.7812, 1.0, 0.8125, 1.0, 0.8125, 1.0, 0.8125, 1.0, 0.8125, 1.0, 0.8438, 1.0, 0.8438, 1.0, 0.8438, 1.0, 0.8438, 1.0, 0.875, 1.0, 0.875, 1.0, 0.875, 1.0, 0.875, 1.0, 0.9062, 1.0, 0.9062, 1.0, 0.0, 0.0, 0.0, 0.0, 0.0, 0.0, 0.0, 0.0, 0.0, 0.0, 0.0, 0.0, 0.0, 0.0, 0.0, 0.0, 0.0, 0.0, 0.0, 0.0, 0.0, 0.0, 0.0, 0.0, 0.0, 0.0, 0.0, 0.0, 0.0, 0.0, 0.0, 0.0, 0.0, 0.0, 0.0, 0.0, 0.0, 0.0, 0.0, 0.0, 0.0, 0.0, 0.0, 0.0, 0.0, 0.0, 0.0, 0.0, 0.0, 0.0, 0.0, 0.0, 0.0, 0.0, 0.0, 0.0, 0.0, 0.0, 0.0, 0.0, 0.0, 0.0, 0.0, 0.0, 0.0, 0.0, 0.0, 0.0])
me_cylinder_001.materials.append(mat_blackplastic)
me_cylinder_001.materials.append(mat_greenplastic)
me_cylinder_001.materials.append(mat_greenplasticlined)
me_cylinder_001.materials.append(mat_borshlabel)
me_cylinder_001.use_remesh_fix_poles = True
me_cylinder_001.use_remesh_preserve_attributes = False
me_cylinder_001.use_mirror_vertex_groups = False
me_cylinder_001.update()

# ---- objects
ob_light = bpy.data.objects.new('Light', light_light)
ob_camera = bpy.data.objects.new('Camera', cam_camera)
ob_empty = bpy.data.objects.new('Empty', None)
ob_cylinder = bpy.data.objects.new('Cylinder', me_cylinder_001)

# ---- transforms, parenting, visibility, modifiers, constraints
ob_light.location = (-4.374, -5.01, 2.827)
ob_light.rotation_euler = (0.6503, 0.05522, 1.866)
ob_light.lock_rotations_4d = False
ob_light.empty_display_type = 'ARROWS'
ob_light.color = (0.0, 0.0, 0.0, 0.0)
ob_light.lineart.crease_threshold = 0.0
ob_camera.location = (0.0, -7.896, 2.439)
ob_camera.rotation_euler = (1.571, -0.0, 0.0)
ob_camera.lock_rotations_4d = False
ob_camera.empty_display_type = 'ARROWS'
ob_camera.color = (0.0, 0.0, 0.0, 0.0)
ob_camera.display_type = 'WIRE'
ob_camera.lineart.crease_threshold = 0.0
ob_empty.location = (-0.001525, 2.487, 2.473)
ob_empty.rotation_euler = (1.571, -0.0, 0.0)
ob_empty.empty_display_type = 'IMAGE'
ob_empty.empty_display_size = 5.0
ob_empty.lineart.crease_threshold = 0.0
ob_cylinder.location = (0.0, 0.0, 1.092)
ob_cylinder.lineart.crease_threshold = 0.0
_m = ob_cylinder.modifiers.new('Subdivision', 'SUBSURF')
_m.uv_smooth = 'PRESERVE_CORNERS'

# ---- collection membership
col_collection.objects.link(ob_light)
col_collection.objects.link(ob_camera)
col_collection.objects.link(ob_empty)
col_collection.objects.link(ob_cylinder)

# ---- scene / render settings (as saved in the file)
scene.camera = ob_camera
scene.frame_start = 1; scene.frame_end = 250; scene.frame_set(0)
scene.render.engine = 'BLENDER_EEVEE_NEXT'
scene.render.resolution_x = 720
scene.cycles.use_denoising = False
scene.cycles.samples = 128
scene.cycles.sampling_pattern = 'TABULATED_SOBOL'
scene.cycles.use_adaptive_sampling = False
scene.cycles.use_light_tree = False
scene.view_settings.view_transform = 'Filmic'
bpy.context.view_layer.update()
